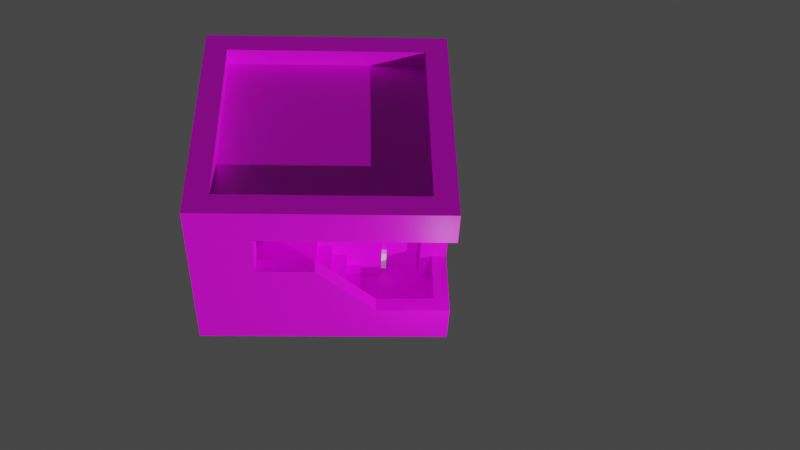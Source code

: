 # Source: buildingMiddle.blend  (saved by Blender 2.82.7; exported with 4.5.12 LTS)
import bpy
from mathutils import Matrix  # noqa: F401  (used for matrix-valued properties, if any)

bpy.ops.wm.read_factory_settings(use_empty=True)
scene = bpy.context.scene
scene.name = 'Scene'

# ---- collections
col_collection = bpy.data.collections.new('Collection'); scene.collection.children.link(col_collection)

# ---- images (referenced by path relative to the original .blend; pixels are not part of the script)
import os
ASSET_DIR = os.environ.get("B2B_ASSET_DIR", "")  # directory of the original .blend (textures are referenced by path, not embedded)
HERE = os.path.dirname(os.path.abspath(__file__))  # packed textures are extracted next to this script under _unpacked/

def load_image(name, relpath, width, height, colorspace="sRGB"):
    """Load a texture the original file referenced (path relative to the .blend, or extracted next to this script)."""
    p = next((c for c in (os.path.join(HERE, relpath), os.path.join(ASSET_DIR, relpath)) if relpath and os.path.exists(c)), "")
    if p:
        img = bpy.data.images.load(p, check_existing=True)
        img.name = name
    else:  # same state as the original file: an image datablock whose file is absent (Cycles renders it pink)
        img = bpy.data.images.new(name, width, height)
        img.source = "FILE"
        img.filepath = "//" + (relpath or name)
    img.colorspace_settings.name = colorspace
    return img
img_buildingblock02_v001_png = load_image('BuildingBlock02_v001.png', 'BuildingBlock02_v001.png', 1024, 1024, 'sRGB')

# ---- materials (node trees are filled in below, after node groups)
mat_material = bpy.data.materials.new('Material')
mat_material.alpha_threshold = 0.0
mat_material.use_transparent_shadow = False
mat_material.line_color = (0.0, 0.0, 0.0, 1.0)
mat_default_obj_001 = bpy.data.materials.new('Default OBJ.001')
mat_default_obj_001.use_transparent_shadow = False

# ---- material node trees
mat_material.use_nodes = True; mat_material.node_tree.nodes.clear()
_N = mat_material.node_tree.nodes; _L = mat_material.node_tree.links
n0 = _N.new('ShaderNodeOutputMaterial'); n0.name = 'Material Output'; n0.location = (300, 300)
n1 = _N.new('ShaderNodeBsdfPrincipled'); n1.name = 'Principled BSDF'; n1.location = (10, 300)
n1.distribution = 'GGX'
n1.subsurface_method = 'BURLEY'
n1.inputs[2].default_value = 0.4
n1.inputs[3].default_value = 1.45
n1.inputs[27].default_value = (0.0, 0.0, 0.0, 1.0)
n1.inputs[28].default_value = 1.0
_L.new(n1.outputs[0], n0.inputs[0])
n0.is_active_output = True
mat_default_obj_001.use_nodes = True; mat_default_obj_001.node_tree.nodes.clear()
_N = mat_default_obj_001.node_tree.nodes; _L = mat_default_obj_001.node_tree.links
n0 = _N.new('ShaderNodeOutputMaterial'); n0.name = 'Material Output'; n0.location = (300, 300)
n1 = _N.new('ShaderNodeBsdfPrincipled'); n1.name = 'Principled BSDF'; n1.location = (10, 300)
n1.distribution = 'GGX'
n1.subsurface_method = 'BURLEY'
n1.inputs[3].default_value = 1.45
n1.inputs[27].default_value = (0.0, 0.0, 0.0, 1.0)
n1.inputs[28].default_value = 1.0
n2 = _N.new('ShaderNodeTexImage'); n2.name = 'Image Texture'; n2.location = (-280, 280)
n2.image = img_buildingblock02_v001_png
_L.new(n1.outputs[0], n0.inputs[0])
_L.new(n2.outputs[0], n1.inputs[0])
n0.is_active_output = True

# ---- world
world_world = bpy.data.worlds.new('World'); scene.world = world_world
world_world.use_nodes = True; world_world.node_tree.nodes.clear()
_N = world_world.node_tree.nodes; _L = world_world.node_tree.links
n0 = _N.new('ShaderNodeOutputWorld'); n0.name = 'World Output'; n0.location = (300, 300)
n1 = _N.new('ShaderNodeBackground'); n1.name = 'Background'; n1.location = (10, 300)
n1.inputs[0].default_value = (0.05088, 0.05088, 0.05088, 1.0)
_L.new(n1.outputs[0], n0.inputs[0])
n0.is_active_output = True
world_world.color = (0.05088, 0.05088, 0.05088)
world_world.use_sun_shadow = False
world_world.sun_shadow_jitter_overblur = 0.0

# ---- cameras
cam_camera = bpy.data.cameras.new('Camera')

# ---- lights
light_sun = bpy.data.lights.new('Sun', 'SUN')
light_sun.transmission_factor = 0.0
light_sun.energy = 2.1
light_sun.shadow_soft_size = 0.125
light_point_001 = bpy.data.lights.new('Point.001', 'POINT')
light_point_001.transmission_factor = 0.0
light_point_001.energy = 76.07
light_point_001.shadow_soft_size = 0.25
light_point_001.shadow_maximum_resolution = 0.006
light_point_001.use_absolute_resolution = True

# ---- meshes
me_cube = bpy.data.meshes.new('Cube')
me_cube.from_pydata([(1.0, 1.0, 1.0), (1.0, 1.0, -1.0), (1.0, -1.0, 1.0), (1.0, -1.0, -1.0), (-1.0, 1.0, 1.0), (-1.0, 1.0, -1.0), (-1.0, -1.0, 1.0), (-1.0, -1.0, -1.0)], [], [(0, 4, 6, 2), (3, 2, 6, 7), (7, 6, 4, 5), (5, 1, 3, 7), (1, 0, 2, 3), (5, 4, 0, 1)])
_uv = me_cube.uv_layers.new(name='UVMap')
_uv.uv.foreach_set('vector', [0.625, 0.5, 0.875, 0.5, 0.875, 0.75, 0.625, 0.75, 0.375, 0.75, 0.625, 0.75, 0.625, 1.0, 0.375, 1.0, 0.375, 0.0, 0.625, 0.0, 0.625, 0.25, 0.375, 0.25, 0.125, 0.5, 0.375, 0.5, 0.375, 0.75, 0.125, 0.75, 0.375, 0.5, 0.625, 0.5, 0.625, 0.75, 0.375, 0.75, 0.375, 0.25, 0.625, 0.25, 0.625, 0.5, 0.375, 0.5])
me_cube.materials.append(mat_material)
me_cube.use_remesh_preserve_volume = False
me_cube.use_remesh_preserve_attributes = False
me_cube.use_mirror_vertex_groups = False
me_cube.update()
me_buildingblock02 = bpy.data.meshes.new('BuildingBlock02')
me_buildingblock02.from_pydata([(-0.4358, 1.722, 2.269), (-0.4382, 1.417, 1.142), (-0.4349, 1.722, 1.142), (-0.4399, 1.418, 2.268), (-1.58, 1.715, 2.249), (-0.4358, 1.722, 2.269), (-0.4349, 1.722, 1.142), (-1.583, 1.719, 2.031), (-1.584, 1.717, 1.304), (-1.582, 1.719, 1.148), (-1.792, 1.717, 1.304), (-1.791, 1.719, 2.031), (-0.1291, 1.138, 1.142), (0.1617, 1.127, 2.269), (0.1667, 1.136, 1.142), (-0.1345, 1.13, 2.267), (0.459, 0.5359, 2.269), (1.938, 0.5307, 2.267), (1.703, 0.5281, 1.142), (1.945, 0.5199, 1.15), (0.8913, 0.5302, 1.142), (0.4589, 0.5327, 1.143), (1.703, 0.5281, 0.8795), (0.8913, 0.5302, 0.8799), (0.4556, 0.8142, 2.27), (0.459, 0.5359, 2.269), (0.4549, 0.8144, 1.142), (0.4589, 0.5327, 1.143), (-0.1345, 1.13, 2.267), (-0.1291, 1.138, 1.142), (-0.1311, 1.423, 1.142), (-0.1329, 1.422, 2.269), (0.1617, 1.127, 2.269), (0.1625, 0.8212, 1.143), (0.1667, 1.136, 1.142), (0.1587, 0.8166, 2.268), (0.1625, 0.8212, 1.143), (0.1587, 0.8166, 2.268), (0.4556, 0.8142, 2.27), (0.4549, 0.8144, 1.142), (-0.4382, 1.417, 1.142), (-0.4399, 1.418, 2.268), (-0.1329, 1.422, 2.269), (-0.1311, 1.423, 1.142), (1.943, 1.129, 1.149), (1.945, 0.5199, 1.15), (1.944, 1.116, 2.265), (1.938, 0.5307, 2.267), (-0.4427, 2.313, 2.267), (-0.4358, 1.722, 2.269), (-1.584, 2.299, 2.271), (-1.58, 1.715, 2.249), (-0.1329, 1.422, 2.269), (0.1617, 1.127, 2.269), (0.4556, 0.8142, 2.27), (-0.1345, 1.13, 2.267), (0.7584, 1.11, 2.267), (0.459, 0.5359, 2.269), (1.938, 0.5307, 2.267), (1.944, 1.116, 2.265), (-0.4399, 1.418, 2.268), (0.1587, 0.8166, 2.268), (-1.579, 3.201, 1.148), (1.065, 1.995, 1.143), (2.249, 3.2, 1.142), (-0.4349, 1.722, 1.142), (-0.1311, 1.423, 1.142), (-0.4345, 1.417, 1.145), (1.521, 1.995, 1.143), (1.698, 1.738, 1.143), (1.943, 1.129, 1.149), (1.703, 0.5281, 1.142), (1.945, 0.5199, 1.15), (-1.582, 1.719, 1.148), (0.1667, 1.136, 1.142), (-0.1291, 1.138, 1.142), (0.8925, 1.738, 1.142), (0.4549, 0.8144, 1.142), (0.8913, 0.5302, 1.142), (0.4589, 0.5327, 1.143), (0.1625, 0.8212, 1.143), (-1.584, 2.299, 2.271), (-1.583, 1.719, 2.031), (-1.586, 2.848, 2.03), (-1.58, 1.715, 2.249), (-1.582, 3.199, 2.567), (-1.586, 3.047, 1.853), (-1.579, 3.201, 1.148), (-1.585, 2.303, 2.569), (-1.584, 1.717, 1.304), (-1.582, 1.719, 1.148), (-1.587, 2.848, 1.305), (-1.579, 3.201, 1.148), (-1.587, 3.047, 1.47), (-1.586, 3.047, 1.853), (1.943, 1.129, 1.149), (2.249, 1.1, 1.12), (2.249, 3.2, 1.142), (-2.835, 3.96, 2.57), (-2.831, 0.2167, 2.572), (-1.582, 3.199, 2.567), (2.249, 3.203, 2.57), (2.249, 3.96, 2.57), (-1.585, 2.303, 2.569), (-0.4425, 2.313, 2.57), (0.7608, 1.117, 2.569), (2.249, 1.117, 2.57), (2.249, 0.2167, 2.57), (2.249, 1.1, 1.12), (2.249, 2.685, -1.353), (2.249, 3.96, -2.514), (2.249, 2.408, -1.202), (2.249, 3.205, 1.127), (2.249, 3.96, 2.57), (2.249, 3.203, 2.57), (2.249, 2.694, -1.728), (2.249, 2.422, -1.862), (2.249, 0.2167, -2.512), (2.249, 1.59, -1.862), (2.249, 1.59, -1.201), (2.249, 0.2167, 2.57), (2.249, 1.117, 2.57), (-2.835, 1.589, 1.95), (-2.831, 0.2167, 2.572), (-2.835, 3.96, 2.57), (-2.835, 1.589, 1.292), (-2.835, 0.2167, -2.511), (-2.835, 1.59, -1.202), (-2.832, 2.453, 1.29), (-2.834, 1.59, -1.861), (-2.832, 2.436, -1.865), (-2.833, 3.952, -2.505), (-2.834, 3.193, 0.153), (-2.833, 2.664, 1.441), (-2.833, 2.443, -1.194), (-2.833, 2.664, -1.708), (-2.834, 2.444, 1.954), (-2.834, 2.664, 1.807), (-2.833, 2.664, -1.344), (1.421, 2.682, -2.513), (1.105, 2.682, -2.513), (2.249, 3.96, -2.514), (-0.3587, 3.151, -2.513), (1.607, 2.483, -2.513), (1.607, 1.595, -2.513), (2.249, 0.2167, -2.512), (0.9489, 1.595, -2.513), (0.9389, 2.482, -2.513), (-2.835, 0.2167, -2.511), (-1.115, 1.105, -2.513), (-1.118, 1.712, -2.513), (-2.649, 1.112, -2.513), (-2.651, 1.712, -2.513), (-2.833, 3.952, -2.505), (-1.503, 2.765, -2.513), (-1.884, 2.874, -2.513), (-2.482, 1.71, -2.513), (-2.482, 2.482, -2.513), (-2.279, 2.765, -2.513), (-1.285, 2.482, -2.513), (-1.285, 1.714, -2.513), (-1.12, 1.711, -2.831), (-1.119, 1.114, -2.831), (-2.649, 1.114, -2.831), (-2.649, 1.711, -2.831), (-1.115, 1.105, -2.513), (-2.649, 1.112, -2.513), (-2.649, 1.114, -2.831), (-1.119, 1.114, -2.831), (-2.649, 1.711, -2.831), (-2.649, 1.114, -2.831), (-2.649, 1.112, -2.513), (-2.651, 1.712, -2.513), (-2.482, 1.71, -2.647), (-1.287, 1.234, -2.632), (-1.285, 1.71, -2.647), (-2.48, 1.223, -2.648), (-1.12, 1.711, -2.831), (-1.285, 1.714, -2.513), (-1.118, 1.712, -2.513), (-2.482, 1.71, -2.647), (-1.285, 1.71, -2.647), (-2.649, 1.711, -2.831), (-2.651, 1.712, -2.513), (-2.482, 1.71, -2.513), (-1.118, 1.712, -2.513), (-1.119, 1.114, -2.831), (-1.12, 1.711, -2.831), (-1.115, 1.105, -2.513), (-1.285, 1.71, -2.647), (-1.285, 1.714, -2.513), (-1.12, 1.711, -2.831), (-1.287, 1.234, -2.513), (-1.285, 1.714, -2.513), (-1.285, 1.71, -2.647), (-1.287, 1.234, -2.632), (-2.482, 1.71, -2.513), (-2.48, 1.223, -2.513), (-2.48, 1.223, -2.648), (-2.482, 1.71, -2.647), (-2.48, 1.223, -2.513), (-1.287, 1.234, -2.513), (-1.287, 1.234, -2.632), (-2.48, 1.223, -2.648), (-2.28, 1.221, -1.919), (-2.48, 1.223, -1.92), (-1.477, 1.232, -1.92), (-1.287, 1.234, -1.92), (-2.28, 1.221, -1.713), (-1.477, 1.232, -1.715), (1.774, 3.959, 2.094), (-2.359, 3.959, 2.094), (-2.835, 3.96, 2.57), (2.249, 3.96, 2.57), (1.774, 3.959, -2.038), (2.249, 3.96, -2.514), (-2.833, 3.952, -2.505), (-2.358, 3.953, -2.031), (2.249, 3.96, -2.514), (1.774, 3.959, -2.038), (1.774, 3.581, 2.094), (-2.359, 3.581, 2.094), (-2.359, 3.959, 2.094), (1.774, 3.959, 2.094), (1.774, 3.581, -2.038), (1.774, 3.581, 2.094), (1.774, 3.959, 2.094), (1.774, 3.959, -2.038), (-2.359, 3.581, 2.094), (-2.358, 3.578, -2.035), (-2.358, 3.953, -2.031), (-2.359, 3.959, 2.094), (-2.358, 3.578, -2.035), (1.774, 3.581, -2.038), (1.774, 3.959, -2.038), (-2.358, 3.953, -2.031), (-2.22, 0.2167, 1.961), (1.638, 0.2167, 1.959), (2.249, 0.2167, 2.57), (-2.831, 0.2167, 2.572), (2.249, 0.2167, -2.512), (1.638, 0.2167, -1.9), (-2.223, 0.2167, -1.9), (-2.835, 0.2167, -2.511), (-2.22, -0.1367, 1.961), (1.638, -0.1376, 1.959), (1.638, 0.2167, 1.959), (-2.22, 0.2167, 1.961), (1.638, -0.1376, 1.959), (1.638, -0.1374, -1.9), (1.638, 0.2167, -1.9), (1.638, 0.2167, 1.959), (-2.223, -0.1376, -1.9), (-2.22, -0.1367, 1.961), (-2.22, 0.2167, 1.961), (-2.223, 0.2167, -1.9), (1.638, -0.1374, -1.9), (-2.223, -0.1376, -1.9), (-2.223, 0.2167, -1.9), (1.638, 0.2167, -1.9), (-2.223, -0.1376, -1.9), (1.638, -0.1376, 1.959), (-2.22, -0.1367, 1.961), (1.638, -0.1374, -1.9), (2.051, 2.422, -1.862), (2.051, 1.59, -1.862), (2.249, 1.59, -1.862), (2.249, 2.422, -1.862), (2.051, 2.408, -1.202), (2.051, 2.685, -1.353), (2.249, 2.685, -1.353), (2.249, 2.408, -1.202), (2.051, 2.685, -1.353), (2.051, 2.694, -1.728), (2.249, 2.694, -1.728), (2.249, 2.685, -1.353), (2.051, 2.694, -1.728), (2.051, 2.422, -1.862), (2.249, 2.422, -1.862), (2.249, 2.694, -1.728), (2.051, 1.59, -1.201), (2.051, 2.408, -1.202), (2.249, 2.408, -1.202), (2.249, 1.59, -1.201), (2.051, 1.59, -1.862), (2.051, 1.59, -1.201), (2.249, 1.59, -1.201), (2.249, 1.59, -1.862), (2.051, 2.408, -1.202), (2.051, 1.59, -1.201), (2.051, 1.59, -1.862), (2.051, 2.422, -1.862), (2.051, 2.694, -1.728), (2.051, 2.685, -1.353), (1.421, 2.682, -2.304), (1.105, 2.682, -2.304), (1.105, 2.682, -2.513), (1.421, 2.682, -2.513), (1.607, 1.595, -2.304), (1.607, 2.483, -2.304), (1.607, 2.483, -2.513), (1.607, 1.595, -2.513), (0.9389, 2.482, -2.304), (0.9489, 1.595, -2.304), (0.9489, 1.595, -2.513), (0.9389, 2.482, -2.513), (1.105, 2.682, -2.304), (0.9389, 2.482, -2.304), (0.9389, 2.482, -2.513), (1.105, 2.682, -2.513), (1.607, 2.483, -2.304), (1.421, 2.682, -2.304), (1.421, 2.682, -2.513), (1.607, 2.483, -2.513), (0.9489, 1.595, -2.304), (1.607, 1.595, -2.304), (1.607, 1.595, -2.513), (0.9489, 1.595, -2.513), (0.9489, 1.595, -2.304), (0.9389, 2.482, -2.304), (1.607, 2.483, -2.304), (1.607, 1.595, -2.304), (1.105, 2.682, -2.304), (1.421, 2.682, -2.304), (-1.579, 3.201, 1.148), (2.249, 3.205, 1.127), (2.249, 3.203, 2.57), (-1.582, 3.199, 2.567), (1.943, 1.129, 1.149), (1.944, 1.116, 2.265), (2.249, 1.117, 2.57), (2.249, 1.1, 1.12), (1.944, 1.116, 2.265), (0.7584, 1.11, 2.267), (0.7608, 1.117, 2.569), (2.249, 1.117, 2.57), (-0.4427, 2.313, 2.267), (-1.584, 2.299, 2.271), (-1.585, 2.303, 2.569), (-0.4425, 2.313, 2.57), (0.7584, 1.11, 2.267), (-0.4427, 2.313, 2.267), (-0.4425, 2.313, 2.57), (0.7608, 1.117, 2.569), (-2.482, 2.482, -1.92), (-2.482, 1.71, -1.92), (-2.482, 1.71, -2.513), (-2.482, 2.482, -2.513), (-2.48, 1.223, -2.513), (-2.48, 1.223, -1.92), (-1.884, 2.874, -1.92), (-2.279, 2.765, -1.92), (-2.279, 2.765, -2.513), (-1.884, 2.874, -2.513), (-2.279, 2.765, -1.92), (-2.482, 2.482, -1.92), (-2.482, 2.482, -2.513), (-2.279, 2.765, -2.513), (-1.503, 2.765, -1.92), (-1.884, 2.874, -1.92), (-1.884, 2.874, -2.513), (-1.503, 2.765, -2.513), (-1.285, 1.714, -1.92), (-1.285, 2.482, -1.92), (-1.285, 2.482, -2.513), (-1.285, 1.714, -2.513), (-1.287, 1.234, -1.92), (-1.287, 1.234, -2.513), (-1.285, 2.482, -1.92), (-1.503, 2.765, -1.92), (-1.503, 2.765, -2.513), (-1.285, 2.482, -2.513), (-2.625, 1.589, 1.292), (-2.622, 2.453, 1.29), (-2.832, 2.453, 1.29), (-2.835, 1.589, 1.292), (-2.624, 1.59, -1.861), (-2.622, 2.436, -1.865), (-2.832, 2.436, -1.865), (-2.834, 1.59, -1.861), (-2.623, 2.664, 1.441), (-2.624, 2.664, 1.807), (-2.834, 2.664, 1.807), (-2.833, 2.664, 1.441), (-2.624, 2.444, 1.954), (-2.625, 1.589, 1.95), (-2.835, 1.589, 1.95), (-2.834, 2.444, 1.954), (-2.623, 2.443, -1.194), (-2.625, 1.59, -1.202), (-2.835, 1.59, -1.202), (-2.833, 2.443, -1.194), (-2.623, 2.664, -1.344), (-2.623, 2.443, -1.194), (-2.833, 2.443, -1.194), (-2.833, 2.664, -1.344), (-2.622, 2.453, 1.29), (-2.623, 2.664, 1.441), (-2.833, 2.664, 1.441), (-2.832, 2.453, 1.29), (-2.622, 2.436, -1.865), (-2.623, 2.664, -1.708), (-2.833, 2.664, -1.708), (-2.832, 2.436, -1.865), (-2.624, 2.664, 1.807), (-2.624, 2.444, 1.954), (-2.834, 2.444, 1.954), (-2.834, 2.664, 1.807), (-2.623, 2.664, -1.708), (-2.623, 2.664, -1.344), (-2.833, 2.664, -1.344), (-2.833, 2.664, -1.708), (-2.625, 1.59, -1.202), (-2.624, 1.59, -1.861), (-2.834, 1.59, -1.861), (-2.835, 1.59, -1.202), (-2.625, 1.589, 1.95), (-2.625, 1.589, 1.292), (-2.835, 1.589, 1.292), (-2.835, 1.589, 1.95), (-2.625, 1.59, -1.202), (-2.623, 2.443, -1.194), (-2.622, 2.436, -1.865), (-2.624, 1.59, -1.861), (-2.623, 2.664, -1.344), (-2.623, 2.664, -1.708), (-2.625, 1.589, 1.95), (-2.624, 2.444, 1.954), (-2.622, 2.453, 1.29), (-2.625, 1.589, 1.292), (-2.624, 2.664, 1.807), (-2.623, 2.664, 1.441), (-2.293, 2.345, -1.92), (-2.293, 1.708, -1.92), (-2.482, 1.71, -1.92), (-2.482, 2.482, -1.92), (-2.154, 2.538, -1.92), (-2.279, 2.765, -1.92), (-1.884, 2.613, -1.92), (-1.884, 2.874, -1.92), (-1.623, 2.538, -1.92), (-1.503, 2.765, -1.92), (-1.474, 2.345, -1.92), (-1.285, 2.482, -1.92), (-1.474, 1.711, -1.92), (-1.285, 1.714, -1.92), (-1.477, 1.232, -1.92), (-1.287, 1.234, -1.92), (-2.48, 1.223, -1.92), (-2.28, 1.221, -1.919), (-2.293, 2.345, -1.715), (-2.293, 1.708, -1.715), (-2.293, 1.708, -1.92), (-2.293, 2.345, -1.92), (-2.28, 1.221, -1.919), (-2.28, 1.221, -1.713), (-1.884, 2.613, -1.715), (-2.154, 2.538, -1.715), (-2.154, 2.538, -1.92), (-1.884, 2.613, -1.92), (-2.154, 2.538, -1.715), (-2.293, 2.345, -1.715), (-2.293, 2.345, -1.92), (-2.154, 2.538, -1.92), (-1.623, 2.538, -1.715), (-1.884, 2.613, -1.715), (-1.884, 2.613, -1.92), (-1.623, 2.538, -1.92), (-1.474, 1.711, -1.715), (-1.474, 2.345, -1.715), (-1.474, 2.345, -1.92), (-1.474, 1.711, -1.92), (-1.477, 1.232, -1.715), (-1.477, 1.232, -1.92), (-1.474, 2.345, -1.715), (-1.623, 2.538, -1.715), (-1.623, 2.538, -1.92), (-1.474, 2.345, -1.92), (-2.28, 1.221, -1.713), (-2.293, 1.708, -1.715), (-1.474, 1.711, -1.715), (-1.477, 1.232, -1.715), (-1.474, 2.345, -1.715), (-2.293, 2.345, -1.715), (-2.154, 2.538, -1.715), (-1.623, 2.538, -1.715), (-1.884, 2.613, -1.715), (1.065, 1.995, 0.8804), (1.521, 1.995, 0.8807), (1.521, 1.995, 1.143), (1.065, 1.995, 1.143), (1.698, 1.738, 0.8808), (1.703, 0.5281, 0.8795), (1.703, 0.5281, 1.142), (1.698, 1.738, 1.143), (1.521, 1.995, 0.8807), (1.698, 1.738, 0.8808), (1.698, 1.738, 1.143), (1.521, 1.995, 1.143), (0.8913, 0.5302, 0.8799), (0.8925, 1.738, 0.88), (0.8925, 1.738, 1.142), (0.8913, 0.5302, 1.142), (0.8925, 1.738, 0.88), (1.065, 1.995, 0.8804), (1.065, 1.995, 1.143), (0.8925, 1.738, 1.142), (0.8925, 1.738, 0.88), (0.8913, 0.5302, 0.8799), (1.703, 0.5281, 0.8795), (1.698, 1.738, 0.8808), (1.065, 1.995, 0.8804), (1.521, 1.995, 0.8807), (-1.791, 1.719, 2.031), (-1.794, 2.848, 2.03), (-1.586, 2.848, 2.03), (-1.583, 1.719, 2.031), (-1.794, 2.848, 2.03), (-1.794, 3.047, 1.853), (-1.586, 3.047, 1.853), (-1.586, 2.848, 2.03), (-1.794, 3.047, 1.853), (-1.795, 3.047, 1.47), (-1.587, 3.047, 1.47), (-1.586, 3.047, 1.853), (-1.795, 2.848, 1.305), (-1.792, 1.717, 1.304), (-1.584, 1.717, 1.304), (-1.587, 2.848, 1.305), (-1.795, 3.047, 1.47), (-1.795, 2.848, 1.305), (-1.587, 2.848, 1.305), (-1.587, 3.047, 1.47), (-1.792, 1.717, 1.304), (-1.795, 2.848, 1.305), (-1.794, 2.848, 2.03), (-1.791, 1.719, 2.031), (-1.794, 3.047, 1.853), (-1.795, 3.047, 1.47), (1.774, 3.581, 2.094), (1.774, 3.581, -2.038), (-2.358, 3.578, -2.035), (-2.359, 3.581, 2.094)], [], [(0, 1, 2), (3, 1, 0), (4, 5, 6), (4, 6, 7), (7, 6, 8), (8, 6, 9), (8, 10, 7), (10, 11, 7), (12, 13, 14), (12, 15, 13), (16, 17, 18), (18, 17, 19), (16, 18, 20), (16, 20, 21), (18, 22, 20), (22, 23, 20), (24, 25, 26), (26, 25, 27), (28, 29, 30), (31, 28, 30), (32, 33, 34), (35, 33, 32), (36, 37, 38), (36, 38, 39), (40, 41, 42), (40, 42, 43), (44, 45, 46), (45, 47, 46), (48, 49, 50), (50, 49, 51), (48, 52, 49), (53, 52, 48), (48, 54, 53), (53, 55, 52), (48, 56, 54), (56, 57, 54), (58, 57, 56), (58, 56, 59), (52, 60, 49), (54, 61, 53), (62, 63, 64), (65, 63, 62), (66, 63, 65), (67, 66, 65), (63, 68, 64), (68, 69, 64), (69, 70, 64), (71, 70, 69), (71, 72, 70), (73, 65, 62), (66, 74, 63), (75, 74, 66), (63, 74, 76), (74, 77, 76), (77, 78, 76), (77, 79, 78), (80, 77, 74), (81, 82, 83), (81, 84, 82), (85, 81, 83), (85, 83, 86), (85, 86, 87), (88, 81, 85), (89, 90, 87), (91, 89, 92), (93, 91, 92), (87, 94, 93), (95, 96, 97), (98, 99, 100), (98, 100, 101), (98, 101, 102), (100, 99, 103), (103, 99, 104), (105, 104, 99), (105, 99, 106), (99, 107, 106), (108, 109, 110), (111, 109, 108), (112, 108, 110), (113, 112, 110), (114, 112, 113), (109, 115, 110), (115, 116, 110), (110, 116, 117), (116, 118, 117), (108, 117, 119), (118, 119, 117), (108, 119, 111), (120, 117, 108), (121, 120, 108), (122, 123, 124), (125, 123, 122), (126, 123, 125), (126, 125, 127), (127, 125, 128), (126, 127, 129), (130, 126, 129), (126, 130, 131), (131, 132, 124), (132, 133, 124), (132, 128, 133), (127, 128, 134), (132, 134, 128), (131, 130, 135), (136, 122, 124), (124, 133, 137), (137, 136, 124), (138, 131, 135), (132, 138, 134), (138, 132, 131), (139, 140, 141), (141, 140, 142), (139, 141, 143), (143, 141, 144), (141, 145, 144), (144, 145, 146), (142, 147, 146), (142, 140, 147), (145, 148, 146), (149, 146, 148), (146, 149, 150), (150, 142, 146), (149, 148, 151), (151, 148, 152), (152, 148, 153), (141, 142, 153), (142, 154, 153), (154, 155, 153), (156, 152, 153), (157, 156, 153), (155, 158, 153), (158, 157, 153), (159, 150, 160), (142, 159, 154), (150, 159, 142), (161, 162, 163), (161, 163, 164), (165, 166, 167), (165, 167, 168), (169, 170, 171), (169, 171, 172), (173, 174, 175), (176, 174, 173), (177, 178, 179), (180, 181, 177), (182, 180, 177), (183, 180, 182), (183, 184, 180), (185, 186, 187), (188, 186, 185), (189, 190, 191), (192, 193, 194), (195, 192, 194), (196, 197, 198), (199, 196, 198), (200, 201, 202), (203, 200, 202), (200, 204, 201), (200, 205, 204), (204, 206, 201), (206, 207, 201), (204, 208, 206), (208, 209, 206), (210, 211, 212), (213, 210, 212), (214, 210, 213), (215, 214, 213), (212, 211, 216), (211, 217, 216), (216, 217, 218), (217, 219, 218), (220, 221, 222), (223, 220, 222), (224, 225, 226), (227, 224, 226), (228, 229, 230), (231, 228, 230), (232, 233, 234), (235, 232, 234), (236, 237, 238), (239, 236, 238), (238, 237, 240), (237, 241, 240), (242, 236, 239), (243, 242, 239), (241, 242, 243), (240, 241, 243), (244, 245, 246), (247, 244, 246), (248, 249, 250), (251, 248, 250), (252, 253, 254), (255, 252, 254), (256, 257, 258), (259, 256, 258), (260, 261, 262), (263, 261, 260), (264, 265, 266), (267, 264, 266), (268, 269, 270), (271, 268, 270), (272, 273, 274), (275, 272, 274), (276, 277, 278), (279, 276, 278), (280, 281, 282), (283, 280, 282), (284, 285, 286), (287, 284, 286), (288, 289, 290), (291, 288, 290), (288, 291, 292), (293, 288, 292), (294, 295, 296), (297, 294, 296), (298, 299, 300), (301, 298, 300), (302, 303, 304), (305, 302, 304), (306, 307, 308), (309, 306, 308), (310, 311, 312), (313, 310, 312), (314, 315, 316), (317, 314, 316), (318, 319, 320), (321, 318, 320), (320, 319, 322), (323, 320, 322), (324, 325, 326), (327, 324, 326), (328, 329, 330), (331, 328, 330), (332, 333, 334), (335, 332, 334), (336, 337, 338), (339, 336, 338), (340, 341, 342), (343, 340, 342), (344, 345, 346), (347, 344, 346), (346, 345, 348), (345, 349, 348), (350, 351, 352), (353, 350, 352), (354, 355, 356), (357, 354, 356), (358, 359, 360), (361, 358, 360), (362, 363, 364), (365, 362, 364), (366, 362, 365), (367, 366, 365), (368, 369, 370), (371, 368, 370), (372, 373, 374), (375, 372, 374), (376, 377, 378), (379, 376, 378), (380, 381, 382), (383, 380, 382), (384, 385, 386), (387, 384, 386), (388, 389, 390), (391, 388, 390), (392, 393, 394), (395, 392, 394), (396, 397, 398), (399, 396, 398), (400, 401, 402), (403, 400, 402), (404, 405, 406), (407, 404, 406), (408, 409, 410), (411, 408, 410), (412, 413, 414), (415, 412, 414), (416, 417, 418), (419, 416, 418), (420, 421, 422), (423, 420, 422), (422, 421, 424), (425, 422, 424), (426, 427, 428), (429, 426, 428), (428, 427, 430), (431, 428, 430), (432, 433, 434), (435, 432, 434), (436, 432, 435), (437, 436, 435), (438, 436, 437), (439, 438, 437), (440, 438, 439), (441, 440, 439), (442, 440, 441), (443, 442, 441), (444, 442, 443), (445, 444, 443), (446, 444, 445), (447, 446, 445), (434, 433, 448), (433, 449, 448), (450, 451, 452), (453, 450, 452), (452, 451, 454), (451, 455, 454), (456, 457, 458), (459, 456, 458), (460, 461, 462), (463, 460, 462), (464, 465, 466), (467, 464, 466), (468, 469, 470), (471, 468, 470), (472, 468, 471), (473, 472, 471), (474, 475, 476), (477, 474, 476), (478, 479, 480), (481, 478, 480), (482, 480, 479), (483, 482, 479), (483, 484, 482), (484, 485, 482), (484, 486, 485), (487, 488, 489), (490, 487, 489), (491, 492, 493), (494, 491, 493), (495, 496, 497), (498, 495, 497), (499, 500, 501), (502, 499, 501), (503, 504, 505), (506, 503, 505), (507, 508, 509), (510, 507, 509), (511, 507, 510), (512, 511, 510), (513, 514, 515), (516, 513, 515), (517, 518, 519), (520, 517, 519), (521, 522, 523), (524, 521, 523), (525, 526, 527), (528, 525, 527), (529, 530, 531), (532, 529, 531), (533, 534, 535), (536, 533, 535), (535, 534, 537), (534, 538, 537), (539, 540, 541), (539, 541, 542)])
me_buildingblock02.polygons.foreach_set('use_smooth', [True] * 356)
_uv = me_buildingblock02.uv_layers.new(name='UVMap')
_uv.uv.foreach_set('vector', [0.6265, 0.2273, 0.6934, 0.209, 0.6935, 0.2271, 0.6265, 0.2093, 0.6934, 0.209, 0.6265, 0.2273, 0.6278, 0.2953, 0.6265, 0.2273, 0.6935, 0.2271, 0.6278, 0.2953, 0.6935, 0.2271, 0.6408, 0.2954, 0.6408, 0.2954, 0.6935, 0.2271, 0.6839, 0.2954, 0.6839, 0.2954, 0.6935, 0.2271, 0.6932, 0.2953, 0.6839, 0.2954, 0.684, 0.3078, 0.6408, 0.2954, 0.684, 0.3078, 0.6408, 0.3078, 0.6408, 0.2954, 0.6933, 0.1739, 0.6265, 0.1561, 0.6934, 0.1563, 0.6933, 0.1739, 0.6265, 0.1737, 0.6265, 0.1561, 0.6265, 0.1035, 0.6266, 0.01563, 0.6935, 0.02962, 0.6935, 0.02962, 0.6266, 0.01563, 0.693, 0.01522, 0.6265, 0.1035, 0.6935, 0.02962, 0.6934, 0.07783, 0.6265, 0.1035, 0.6934, 0.07783, 0.6934, 0.1035, 0.6935, 0.02962, 0.709, 0.02962, 0.6934, 0.07783, 0.709, 0.02962, 0.709, 0.07783, 0.6934, 0.07783, 0.6264, 0.12, 0.6265, 0.1035, 0.6934, 0.1203, 0.6934, 0.1203, 0.6265, 0.1035, 0.6934, 0.1035, 0.6265, 0.1737, 0.6933, 0.1739, 0.6934, 0.1908, 0.6264, 0.191, 0.6265, 0.1737, 0.6934, 0.1908, 0.6265, 0.1561, 0.6933, 0.1376, 0.6934, 0.1563, 0.6265, 0.1377, 0.6933, 0.1376, 0.6265, 0.1561, 0.6933, 0.1376, 0.6265, 0.1377, 0.6264, 0.12, 0.6933, 0.1376, 0.6264, 0.12, 0.6934, 0.1203, 0.6934, 0.209, 0.6265, 0.2093, 0.6264, 0.191, 0.6934, 0.209, 0.6264, 0.191, 0.6934, 0.1908, 0.8314, 0.814, 0.8309, 0.8532, 0.7595, 0.8142, 0.8309, 0.8532, 0.7591, 0.8518, 0.7595, 0.8142, 0.9115, 0.9703, 0.9114, 0.9322, 0.9849, 0.9701, 0.9849, 0.9701, 0.9114, 0.9322, 0.985, 0.9325, 0.9115, 0.9703, 0.8921, 0.9127, 0.9114, 0.9322, 0.8734, 0.8935, 0.8921, 0.9127, 0.9115, 0.9703, 0.9115, 0.9703, 0.8546, 0.8732, 0.8734, 0.8935, 0.8734, 0.8935, 0.8924, 0.8939, 0.8921, 0.9127, 0.9115, 0.9703, 0.835, 0.8921, 0.8546, 0.8732, 0.835, 0.8921, 0.8546, 0.8553, 0.8546, 0.8732, 0.7594, 0.854, 0.8546, 0.8553, 0.835, 0.8921, 0.7594, 0.854, 0.835, 0.8921, 0.7587, 0.8917, 0.8921, 0.9127, 0.9119, 0.9127, 0.9114, 0.9322, 0.8546, 0.8732, 0.8737, 0.8736, 0.8734, 0.8935, 0.01118, 0.4957, 0.1674, 0.4221, 0.2386, 0.4928, 0.07807, 0.407, 0.1674, 0.4221, 0.01118, 0.4957, 0.0959, 0.389, 0.1674, 0.4221, 0.07807, 0.407, 0.07786, 0.3889, 0.0959, 0.389, 0.07807, 0.407, 0.1674, 0.4221, 0.1945, 0.4218, 0.2386, 0.4928, 0.1945, 0.4218, 0.2048, 0.4064, 0.2386, 0.4928, 0.2048, 0.4064, 0.2189, 0.37, 0.2386, 0.4928, 0.2042, 0.3345, 0.2189, 0.37, 0.2048, 0.4064, 0.2042, 0.3345, 0.2186, 0.3338, 0.2189, 0.37, 0.009888, 0.4076, 0.07807, 0.407, 0.01118, 0.4957, 0.0959, 0.389, 0.1134, 0.3717, 0.1674, 0.4221, 0.0958, 0.3721, 0.1134, 0.3717, 0.0959, 0.389, 0.1674, 0.4221, 0.1134, 0.3717, 0.157, 0.407, 0.1134, 0.3717, 0.1303, 0.3524, 0.157, 0.407, 0.1303, 0.3524, 0.156, 0.3352, 0.157, 0.407, 0.1303, 0.3524, 0.1303, 0.3357, 0.156, 0.3352, 0.1129, 0.353, 0.1303, 0.3524, 0.1134, 0.3717, 0.1578, 0.8689, 0.1717, 0.8342, 0.1724, 0.9013, 0.1578, 0.8689, 0.1588, 0.8341, 0.1717, 0.8342, 0.1407, 0.9225, 0.1578, 0.8689, 0.1724, 0.9013, 0.1407, 0.9225, 0.1724, 0.9013, 0.1831, 0.913, 0.1407, 0.9225, 0.1831, 0.913, 0.225, 0.9218, 0.1401, 0.8693, 0.1578, 0.8689, 0.1407, 0.9225, 0.2149, 0.8337, 0.2242, 0.8337, 0.225, 0.9218, 0.2155, 0.9009, 0.2149, 0.8337, 0.225, 0.9218, 0.2058, 0.9128, 0.2155, 0.9009, 0.225, 0.9218, 0.225, 0.9218, 0.1831, 0.913, 0.2058, 0.9128, 0.2189, 0.37, 0.2371, 0.37, 0.2386, 0.4928, 0.2436, 0.78, 0.2437, 0.5577, 0.318, 0.7347, 0.2436, 0.78, 0.318, 0.7347, 0.5456, 0.7348, 0.2436, 0.78, 0.5456, 0.7348, 0.5456, 0.7798, 0.318, 0.7347, 0.2437, 0.5577, 0.3178, 0.6815, 0.3178, 0.6815, 0.2437, 0.5577, 0.3857, 0.6821, 0.4571, 0.611, 0.3857, 0.6821, 0.2437, 0.5577, 0.4571, 0.611, 0.2437, 0.5577, 0.5455, 0.6109, 0.2437, 0.5577, 0.5454, 0.5574, 0.5455, 0.6109, 0.6392, 0.3807, 0.7862, 0.4746, 0.8553, 0.5502, 0.7773, 0.4582, 0.7862, 0.4746, 0.6392, 0.3807, 0.639, 0.5058, 0.6392, 0.3807, 0.8553, 0.5502, 0.5534, 0.5508, 0.639, 0.5058, 0.8553, 0.5502, 0.5533, 0.5058, 0.639, 0.5058, 0.5534, 0.5508, 0.7862, 0.4746, 0.8085, 0.4751, 0.8553, 0.5502, 0.8085, 0.4751, 0.8165, 0.459, 0.8553, 0.5502, 0.8553, 0.5502, 0.8165, 0.459, 0.8549, 0.3279, 0.8165, 0.459, 0.8164, 0.4095, 0.8549, 0.3279, 0.6392, 0.3807, 0.8549, 0.3279, 0.7771, 0.4096, 0.8164, 0.4095, 0.7771, 0.4096, 0.8549, 0.3279, 0.6392, 0.3807, 0.7771, 0.4096, 0.7773, 0.4582, 0.553, 0.3284, 0.8549, 0.3279, 0.6392, 0.3807, 0.5531, 0.3819, 0.553, 0.3284, 0.6392, 0.3807, 0.9457, 0.6554, 0.9825, 0.5739, 0.9826, 0.7962, 0.9066, 0.6554, 0.9825, 0.5739, 0.9457, 0.6554, 0.6806, 0.5741, 0.9825, 0.5739, 0.9066, 0.6554, 0.6806, 0.5741, 0.9066, 0.6554, 0.7585, 0.6556, 0.7585, 0.6556, 0.9066, 0.6554, 0.9065, 0.7068, 0.6806, 0.5741, 0.7585, 0.6556, 0.7193, 0.6557, 0.7192, 0.706, 0.6806, 0.5741, 0.7193, 0.6557, 0.6806, 0.5741, 0.7192, 0.706, 0.6812, 0.796, 0.6812, 0.796, 0.839, 0.7508, 0.9826, 0.7962, 0.839, 0.7508, 0.9155, 0.7192, 0.9826, 0.7962, 0.839, 0.7508, 0.9065, 0.7068, 0.9155, 0.7192, 0.7585, 0.6556, 0.9065, 0.7068, 0.759, 0.7063, 0.839, 0.7508, 0.759, 0.7063, 0.9065, 0.7068, 0.6812, 0.796, 0.7192, 0.706, 0.7285, 0.7195, 0.9459, 0.7062, 0.9457, 0.6554, 0.9826, 0.7962, 0.9826, 0.7962, 0.9155, 0.7192, 0.9373, 0.7192, 0.9373, 0.7192, 0.9459, 0.7062, 0.9826, 0.7962, 0.7501, 0.7194, 0.6812, 0.796, 0.7285, 0.7195, 0.839, 0.7508, 0.7501, 0.7194, 0.759, 0.7063, 0.7501, 0.7194, 0.839, 0.7508, 0.6812, 0.796, 0.2931, 0.474, 0.3119, 0.474, 0.244, 0.55, 0.244, 0.55, 0.3119, 0.474, 0.3989, 0.5017, 0.2931, 0.474, 0.244, 0.55, 0.2821, 0.4622, 0.2821, 0.4622, 0.244, 0.55, 0.282, 0.4095, 0.244, 0.55, 0.2436, 0.3277, 0.282, 0.4095, 0.282, 0.4095, 0.2436, 0.3277, 0.321, 0.4094, 0.3989, 0.5017, 0.3217, 0.4621, 0.321, 0.4094, 0.3989, 0.5017, 0.3119, 0.474, 0.3217, 0.4621, 0.2436, 0.3277, 0.5456, 0.3271, 0.321, 0.4094, 0.4435, 0.3801, 0.321, 0.4094, 0.5456, 0.3271, 0.321, 0.4094, 0.4435, 0.3801, 0.4438, 0.4161, 0.4438, 0.4161, 0.3989, 0.5017, 0.321, 0.4094, 0.4435, 0.3801, 0.5456, 0.3271, 0.5347, 0.3803, 0.5347, 0.3803, 0.5456, 0.3271, 0.5348, 0.4159, 0.5348, 0.4159, 0.5456, 0.3271, 0.5459, 0.549, 0.244, 0.55, 0.3989, 0.5017, 0.5459, 0.549, 0.3989, 0.5017, 0.4668, 0.4786, 0.5459, 0.549, 0.4668, 0.4786, 0.4894, 0.4851, 0.5459, 0.549, 0.5248, 0.4158, 0.5348, 0.4159, 0.5459, 0.549, 0.5249, 0.4617, 0.5248, 0.4158, 0.5459, 0.549, 0.4894, 0.4851, 0.5129, 0.4785, 0.5459, 0.549, 0.5129, 0.4785, 0.5249, 0.4617, 0.5459, 0.549, 0.4538, 0.4619, 0.4438, 0.4161, 0.4537, 0.4162, 0.3989, 0.5017, 0.4538, 0.4619, 0.4668, 0.4786, 0.4438, 0.4161, 0.4538, 0.4619, 0.3989, 0.5017, 0.02588, 0.5625, 0.02578, 0.527, 0.1166, 0.5269, 0.02588, 0.5625, 0.1166, 0.5269, 0.1167, 0.5623, 0.02549, 0.5081, 0.1166, 0.508, 0.1166, 0.5269, 0.02549, 0.5081, 0.1166, 0.5269, 0.02578, 0.527, 0.1167, 0.5623, 0.1166, 0.5269, 0.1355, 0.5267, 0.1167, 0.5623, 0.1355, 0.5267, 0.1356, 0.5623, 0.02153, 0.6294, 0.09251, 0.6011, 0.09261, 0.6294, 0.02162, 0.6006, 0.09251, 0.6011, 0.02153, 0.6294, 0.02588, 0.5625, 0.03576, 0.5814, 0.0258, 0.5814, 0.1068, 0.5733, 0.03575, 0.5734, 0.02588, 0.5625, 0.1167, 0.5623, 0.1068, 0.5733, 0.02588, 0.5625, 0.1169, 0.5812, 0.1068, 0.5733, 0.1167, 0.5623, 0.1169, 0.5812, 0.1068, 0.5813, 0.1068, 0.5733, 0.006983, 0.5626, 0.02578, 0.527, 0.02588, 0.5625, 0.006877, 0.5266, 0.02578, 0.527, 0.006983, 0.5626, 0.03575, 0.5734, 0.03576, 0.5814, 0.02588, 0.5625, 0.09958, 0.6008, 0.1006, 0.6293, 0.09261, 0.6294, 0.09251, 0.6011, 0.09958, 0.6008, 0.09261, 0.6294, 0.01357, 0.6294, 0.01362, 0.6005, 0.02162, 0.6006, 0.02153, 0.6294, 0.01357, 0.6294, 0.02162, 0.6006, 0.2212, 0.5241, 0.1503, 0.524, 0.1503, 0.517, 0.2212, 0.5161, 0.2212, 0.5241, 0.1503, 0.517, 0.2212, 0.5241, 0.2093, 0.5594, 0.1503, 0.524, 0.2212, 0.5241, 0.2212, 0.5593, 0.2093, 0.5594, 0.2093, 0.5594, 0.1616, 0.5592, 0.1503, 0.524, 0.1616, 0.5592, 0.1503, 0.5592, 0.1503, 0.524, 0.2093, 0.5594, 0.2093, 0.5716, 0.1616, 0.5592, 0.2093, 0.5716, 0.1616, 0.5715, 0.1616, 0.5592, 0.5919, 0.2892, 0.5916, 0.04375, 0.6198, 0.01546, 0.6202, 0.3174, 0.5919, 0.2892, 0.6198, 0.01546, 0.3453, 0.2882, 0.5919, 0.2892, 0.6202, 0.3174, 0.3183, 0.3178, 0.3453, 0.2882, 0.6202, 0.3174, 0.6198, 0.01546, 0.5916, 0.04375, 0.3184, 0.01593, 0.5916, 0.04375, 0.3466, 0.04413, 0.3184, 0.01593, 0.3184, 0.01593, 0.3466, 0.04413, 0.3183, 0.3178, 0.3466, 0.04413, 0.3453, 0.2882, 0.3183, 0.3178, 0.01364, 0.9348, 0.2281, 0.9348, 0.2281, 0.9545, 0.01364, 0.9544, 0.01364, 0.9348, 0.2281, 0.9545, 0.6569, 0.9374, 0.8714, 0.9399, 0.8711, 0.9596, 0.6567, 0.957, 0.6569, 0.9374, 0.8711, 0.9596, 0.2281, 0.9348, 0.4424, 0.9347, 0.4422, 0.9542, 0.2281, 0.9545, 0.2281, 0.9348, 0.4422, 0.9542, 0.4424, 0.9347, 0.6569, 0.9374, 0.6567, 0.957, 0.4422, 0.9542, 0.4424, 0.9347, 0.6567, 0.957, 0.04298, 0.1657, 0.1762, 0.1654, 0.1974, 0.1865, 0.02191, 0.1868, 0.04298, 0.1657, 0.1974, 0.1865, 0.1974, 0.1865, 0.1762, 0.1654, 0.1972, 0.01092, 0.1762, 0.1654, 0.1761, 0.03208, 0.1972, 0.01092, 0.04268, 0.03229, 0.04298, 0.1657, 0.02191, 0.1868, 0.02152, 0.01119, 0.04268, 0.03229, 0.02191, 0.1868, 0.1761, 0.03208, 0.04268, 0.03229, 0.02152, 0.01119, 0.1972, 0.01092, 0.1761, 0.03208, 0.02152, 0.01119, 0.8514, 0.9872, 0.644, 0.987, 0.6441, 0.968, 0.8514, 0.9682, 0.8514, 0.9872, 0.6441, 0.968, 0.644, 0.987, 0.4366, 0.9868, 0.4367, 0.9678, 0.6441, 0.968, 0.644, 0.987, 0.4367, 0.9678, 0.2291, 0.9866, 0.02167, 0.9863, 0.02169, 0.9673, 0.2292, 0.9676, 0.2291, 0.9866, 0.02169, 0.9673, 0.4366, 0.9868, 0.2291, 0.9866, 0.2292, 0.9676, 0.4367, 0.9678, 0.4366, 0.9868, 0.2292, 0.9676, 0.02152, 0.1915, 0.1551, 0.3246, 0.02182, 0.3248, 0.1549, 0.1913, 0.1551, 0.3246, 0.02152, 0.1915, 0.5056, 0.636, 0.4556, 0.636, 0.4557, 0.6241, 0.5056, 0.6242, 0.5056, 0.636, 0.4557, 0.6241, 0.5611, 0.6361, 0.5445, 0.636, 0.5445, 0.6242, 0.5611, 0.6242, 0.5611, 0.6361, 0.5445, 0.6242, 0.5445, 0.636, 0.5219, 0.636, 0.522, 0.6242, 0.5445, 0.6242, 0.5445, 0.636, 0.522, 0.6242, 0.5219, 0.636, 0.5056, 0.636, 0.5056, 0.6242, 0.522, 0.6242, 0.5219, 0.636, 0.5056, 0.6242, 0.6102, 0.6361, 0.5611, 0.6361, 0.5611, 0.6242, 0.6102, 0.6242, 0.6102, 0.6361, 0.5611, 0.6242, 0.6499, 0.6361, 0.6102, 0.6361, 0.6102, 0.6242, 0.6499, 0.6243, 0.6499, 0.6361, 0.6102, 0.6242, 0.1425, 0.7999, 0.1419, 0.7513, 0.1812, 0.751, 0.1817, 0.8004, 0.1425, 0.7999, 0.1812, 0.751, 0.1425, 0.7999, 0.1817, 0.8004, 0.1739, 0.8166, 0.1516, 0.8163, 0.1425, 0.7999, 0.1739, 0.8166, 0.5251, 0.6546, 0.5444, 0.6546, 0.5444, 0.6674, 0.525, 0.6674, 0.5251, 0.6546, 0.5444, 0.6674, 0.4595, 0.6545, 0.5137, 0.6546, 0.5137, 0.6674, 0.4595, 0.6673, 0.4595, 0.6545, 0.5137, 0.6674, 0.5545, 0.6546, 0.6087, 0.6546, 0.6087, 0.6674, 0.5545, 0.6674, 0.5545, 0.6546, 0.6087, 0.6674, 0.5444, 0.6546, 0.5545, 0.6546, 0.5545, 0.6674, 0.5444, 0.6674, 0.5444, 0.6546, 0.5545, 0.6674, 0.5137, 0.6546, 0.5251, 0.6546, 0.525, 0.6674, 0.5137, 0.6674, 0.5137, 0.6546, 0.525, 0.6674, 0.6087, 0.6546, 0.6489, 0.6547, 0.6489, 0.6675, 0.6087, 0.6674, 0.6087, 0.6546, 0.6489, 0.6675, 0.2251, 0.7507, 0.2256, 0.8034, 0.186, 0.8034, 0.1861, 0.7507, 0.2251, 0.7507, 0.186, 0.8034, 0.186, 0.8034, 0.2256, 0.8034, 0.2157, 0.8153, 0.1969, 0.8152, 0.186, 0.8034, 0.2157, 0.8153, 0.8637, 0.5476, 0.8638, 0.3203, 0.9496, 0.3208, 0.948, 0.5483, 0.8637, 0.5476, 0.9496, 0.3208, 0.22, 0.299, 0.2885, 0.2993, 0.3073, 0.3176, 0.2183, 0.3177, 0.22, 0.299, 0.3073, 0.3176, 0.2885, 0.2993, 0.2886, 0.2279, 0.3072, 0.228, 0.3073, 0.3176, 0.2885, 0.2993, 0.3072, 0.228, 0.2891, 0.1412, 0.2893, 0.07264, 0.3076, 0.07255, 0.3077, 0.1412, 0.2891, 0.1412, 0.3076, 0.07255, 0.2886, 0.2279, 0.2891, 0.1412, 0.3077, 0.1412, 0.3072, 0.228, 0.2886, 0.2279, 0.3077, 0.1412, 0.9568, 0.3916, 0.9571, 0.3444, 0.9934, 0.3446, 0.9931, 0.3919, 0.9568, 0.3916, 0.9934, 0.3446, 0.9934, 0.3446, 0.9571, 0.3444, 0.9936, 0.3148, 0.9571, 0.3444, 0.9573, 0.3146, 0.9936, 0.3148, 0.9566, 0.4331, 0.9567, 0.4089, 0.993, 0.4092, 0.9928, 0.4333, 0.9566, 0.4331, 0.993, 0.4092, 0.9567, 0.4089, 0.9568, 0.3916, 0.9931, 0.3919, 0.993, 0.4092, 0.9567, 0.4089, 0.9931, 0.3919, 0.9564, 0.4564, 0.9566, 0.4331, 0.9928, 0.4333, 0.9927, 0.4566, 0.9564, 0.4564, 0.9928, 0.4333, 0.956, 0.5168, 0.9563, 0.4697, 0.9926, 0.47, 0.9923, 0.517, 0.956, 0.5168, 0.9926, 0.47, 0.9558, 0.5461, 0.956, 0.5168, 0.9923, 0.517, 0.9921, 0.5464, 0.9558, 0.5461, 0.9923, 0.517, 0.9563, 0.4697, 0.9564, 0.4564, 0.9927, 0.4566, 0.9926, 0.47, 0.9563, 0.4697, 0.9927, 0.4566, 0.5426, 0.8617, 0.5969, 0.8615, 0.5969, 0.8747, 0.5426, 0.8748, 0.5426, 0.8617, 0.5969, 0.8747, 0.6515, 0.8337, 0.7046, 0.8336, 0.7046, 0.8468, 0.6515, 0.8469, 0.6515, 0.8337, 0.7046, 0.8468, 0.6101, 0.8615, 0.6331, 0.8616, 0.6331, 0.8748, 0.6101, 0.8747, 0.6101, 0.8615, 0.6331, 0.8748, 0.6423, 0.8616, 0.6959, 0.8616, 0.696, 0.8748, 0.6423, 0.8748, 0.6423, 0.8616, 0.696, 0.8748, 0.5565, 0.8337, 0.6101, 0.8338, 0.6101, 0.847, 0.5565, 0.8469, 0.5565, 0.8337, 0.6101, 0.847, 0.5426, 0.8337, 0.5565, 0.8337, 0.5565, 0.8469, 0.5426, 0.8469, 0.5426, 0.8337, 0.5565, 0.8469, 0.5969, 0.8615, 0.6101, 0.8615, 0.6101, 0.8747, 0.5969, 0.8747, 0.5969, 0.8615, 0.6101, 0.8747, 0.7046, 0.8336, 0.7189, 0.8336, 0.7189, 0.8468, 0.7046, 0.8468, 0.7046, 0.8336, 0.7189, 0.8468, 0.6331, 0.8616, 0.6423, 0.8616, 0.6423, 0.8748, 0.6331, 0.8748, 0.6331, 0.8616, 0.6423, 0.8748, 0.5198, 0.8337, 0.5426, 0.8337, 0.5426, 0.8469, 0.5198, 0.8468, 0.5198, 0.8337, 0.5426, 0.8469, 0.6101, 0.8338, 0.6515, 0.8337, 0.6515, 0.8469, 0.6101, 0.847, 0.6101, 0.8338, 0.6515, 0.8469, 0.5013, 0.8617, 0.5426, 0.8617, 0.5426, 0.8748, 0.5013, 0.8748, 0.5013, 0.8617, 0.5426, 0.8748, 0.05195, 0.6782, 0.05245, 0.7289, 0.01265, 0.7286, 0.01279, 0.6783, 0.05195, 0.6782, 0.01265, 0.7286, 0.01265, 0.7286, 0.05245, 0.7289, 0.04357, 0.742, 0.02196, 0.7421, 0.01265, 0.7286, 0.04357, 0.742, 0.04902, 0.7526, 0.0493, 0.8034, 0.009877, 0.804, 0.009918, 0.7527, 0.04902, 0.7526, 0.009877, 0.804, 0.009877, 0.804, 0.0493, 0.8034, 0.04061, 0.8164, 0.01887, 0.8165, 0.009877, 0.804, 0.04061, 0.8164, 0.07611, 0.896, 0.07611, 0.8582, 0.08733, 0.8583, 0.08733, 0.9042, 0.07611, 0.896, 0.08733, 0.8583, 0.06783, 0.9075, 0.07611, 0.896, 0.08733, 0.9042, 0.07523, 0.9209, 0.06783, 0.9075, 0.08733, 0.9042, 0.05178, 0.9119, 0.06783, 0.9075, 0.07523, 0.9209, 0.05177, 0.9274, 0.05178, 0.9119, 0.07523, 0.9209, 0.03631, 0.9075, 0.05178, 0.9119, 0.05177, 0.9274, 0.02916, 0.9209, 0.03631, 0.9075, 0.05177, 0.9274, 0.02747, 0.896, 0.03631, 0.9075, 0.02916, 0.9209, 0.01624, 0.9042, 0.02747, 0.896, 0.02916, 0.9209, 0.02748, 0.8584, 0.02747, 0.896, 0.01624, 0.9042, 0.01625, 0.8585, 0.02748, 0.8584, 0.01624, 0.9042, 0.02761, 0.8299, 0.02748, 0.8584, 0.01625, 0.8585, 0.01633, 0.83, 0.02761, 0.8299, 0.01625, 0.8585, 0.08733, 0.8583, 0.07611, 0.8582, 0.08721, 0.8294, 0.07611, 0.8582, 0.07535, 0.8293, 0.08721, 0.8294, 0.5931, 0.7038, 0.6319, 0.7038, 0.6319, 0.7164, 0.5931, 0.7163, 0.5931, 0.7038, 0.6319, 0.7164, 0.6319, 0.7164, 0.6319, 0.7038, 0.6616, 0.7163, 0.6319, 0.7038, 0.6616, 0.7037, 0.6616, 0.7163, 0.5649, 0.7038, 0.5814, 0.7038, 0.5814, 0.7163, 0.5649, 0.7163, 0.5649, 0.7038, 0.5814, 0.7163, 0.5814, 0.7038, 0.5931, 0.7038, 0.5931, 0.7163, 0.5814, 0.7163, 0.5814, 0.7038, 0.5931, 0.7163, 0.549, 0.7038, 0.5649, 0.7038, 0.5649, 0.7163, 0.549, 0.7163, 0.549, 0.7038, 0.5649, 0.7163, 0.5013, 0.7037, 0.54, 0.7038, 0.54, 0.7163, 0.5013, 0.7163, 0.5013, 0.7037, 0.54, 0.7163, 0.4722, 0.7037, 0.5013, 0.7037, 0.5013, 0.7163, 0.4722, 0.7163, 0.4722, 0.7037, 0.5013, 0.7163, 0.54, 0.7038, 0.549, 0.7038, 0.549, 0.7163, 0.54, 0.7163, 0.54, 0.7038, 0.549, 0.7163, 0.1926, 0.6532, 0.1933, 0.6821, 0.1447, 0.6822, 0.1449, 0.6537, 0.1926, 0.6532, 0.1447, 0.6822, 0.1446, 0.7198, 0.1447, 0.6822, 0.1933, 0.6821, 0.1933, 0.72, 0.1446, 0.7198, 0.1933, 0.6821, 0.1933, 0.72, 0.185, 0.7314, 0.1446, 0.7198, 0.185, 0.7314, 0.1534, 0.7313, 0.1446, 0.7198, 0.185, 0.7314, 0.1689, 0.7358, 0.1534, 0.7313, 0.9671, 0.1357, 0.9671, 0.1075, 0.9834, 0.1075, 0.9833, 0.1357, 0.9671, 0.1357, 0.9834, 0.1075, 0.9672, 0.09653, 0.9671, 0.02168, 0.9833, 0.02168, 0.9834, 0.09653, 0.9672, 0.09653, 0.9833, 0.02168, 0.9671, 0.1075, 0.9672, 0.09653, 0.9834, 0.09653, 0.9834, 0.1075, 0.9671, 0.1075, 0.9834, 0.09653, 0.9671, 0.2211, 0.9671, 0.1464, 0.9833, 0.1464, 0.9833, 0.2211, 0.9671, 0.2211, 0.9833, 0.1464, 0.9671, 0.1464, 0.9671, 0.1357, 0.9833, 0.1357, 0.9833, 0.1464, 0.9671, 0.1464, 0.9833, 0.1357, 0.08102, 0.7234, 0.08072, 0.6516, 0.1289, 0.6514, 0.1289, 0.7232, 0.08102, 0.7234, 0.1289, 0.6514, 0.09131, 0.7386, 0.08102, 0.7234, 0.1289, 0.7232, 0.1184, 0.7385, 0.09131, 0.7386, 0.1289, 0.7232, 0.6581, 0.697, 0.5893, 0.6971, 0.5893, 0.6845, 0.6582, 0.6843, 0.6581, 0.697, 0.5893, 0.6845, 0.5893, 0.6971, 0.5772, 0.6971, 0.5772, 0.6845, 0.5893, 0.6845, 0.5893, 0.6971, 0.5772, 0.6845, 0.5772, 0.6971, 0.5539, 0.6972, 0.5539, 0.6845, 0.5772, 0.6845, 0.5772, 0.6971, 0.5539, 0.6845, 0.5438, 0.6972, 0.4749, 0.6969, 0.4749, 0.6843, 0.5438, 0.6845, 0.5438, 0.6972, 0.4749, 0.6843, 0.5539, 0.6972, 0.5438, 0.6972, 0.5438, 0.6845, 0.5539, 0.6845, 0.5539, 0.6972, 0.5438, 0.6845, 0.1372, 0.7511, 0.1378, 0.8183, 0.09477, 0.8187, 0.09409, 0.7517, 0.1372, 0.7511, 0.09477, 0.8187, 0.09477, 0.8187, 0.1378, 0.8183, 0.1054, 0.8304, 0.1378, 0.8183, 0.1281, 0.8302, 0.1054, 0.8304, 0.9619, 0.2605, 0.7165, 0.2608, 0.7164, 0.01538, 0.9619, 0.2605, 0.7164, 0.01538, 0.9616, 0.01503])
me_buildingblock02.materials.append(mat_default_obj_001)
me_buildingblock02.use_remesh_fix_poles = True
me_buildingblock02.use_remesh_preserve_attributes = False
me_buildingblock02.use_mirror_vertex_groups = False
me_buildingblock02.update()
me_buildingblock02.normals_split_custom_set([tuple(v) for v in zip(*[iter([0.9999, -0.01085, 0.0008193, 0.9999, -0.01126, 0.0009305, 0.9999, -0.01079, 0.0008036, 0.9999, -0.01359, 0.00156, 0.9999, -0.01126, 0.0009305, 0.9999, -0.01085, 0.0008193, -0.005885, 1.0, -0.0003841, -0.005872, 1.0, -0.0003693, -0.005862, 1.0, -0.0003637, -0.005885, 1.0, -0.0003841, -0.005862, 1.0, -0.0003637, 0.01091, 0.9998, 0.01698, 0.01091, 0.9998, 0.01698, -0.005862, 1.0, -0.0003637, -0.002676, 0.9999, 0.01185, -0.002676, 0.9999, 0.01185, -0.005862, 1.0, -0.0003637, -0.002676, 0.9999, 0.01183, -0.002676, 0.9999, 0.01185, 0.0, 1.0, -0.003343, 0.01091, 0.9998, 0.01698, 0.0, 1.0, -0.003343, 0.0, 1.0, -0.003343, 0.01091, 0.9998, 0.01698, 0.009466, 0.9999, 0.007749, 0.00925, 0.9999, 0.007806, 0.009248, 0.9999, 0.007805, 0.009466, 0.9999, 0.007749, 0.01058, 0.9999, 0.007461, 0.00925, 0.9999, 0.007806, 0.003745, 1.0, -0.003326, 0.00349, 1.0, -0.00309, 0.003467, 1.0, -0.003086, 0.003467, 1.0, -0.003086, 0.00349, 1.0, -0.00309, 0.03391, 0.9994, -0.009448, 0.003745, 1.0, -0.003326, 0.003467, 1.0, -0.003086, 0.005699, 1.0, -0.002859, 0.003745, 1.0, -0.003326, 0.005699, 1.0, -0.002859, 0.005734, 1.0, -0.002864, 0.003467, 1.0, -0.003086, 0.002597, 1.0, 0.0, 0.005699, 1.0, -0.002859, 0.002597, 1.0, 0.0, 0.002597, 1.0, 0.0, 0.005699, 1.0, -0.002859, 0.9999, 0.01226, -0.0006088, 0.9999, 0.01253, -0.0005427, 0.9999, 0.01227, -0.0006063, 0.9999, 0.01227, -0.0006063, 0.9999, 0.01253, -0.0005427, 0.9999, 0.01398, -0.000184, 1.0, 0.007005, 0.004815, 1.0, 0.007022, 0.00482, 1.0, 0.007048, 0.004827, 1.0, -0.005157, 0.001647, 1.0, 0.007005, 0.004815, 1.0, 0.007048, 0.004827, 0.9999, -0.01327, 0.004309, 0.9999, -0.01341, 0.004346, 0.9999, -0.01329, 0.004315, 0.9999, -0.009631, 0.003319, 0.9999, -0.01341, 0.004346, 0.9999, -0.01327, 0.004309, 0.008297, 1.0, 0.00407, 0.008299, 1.0, 0.004069, 0.008346, 1.0, 0.004057, 0.008297, 1.0, 0.00407, 0.008346, 1.0, 0.004057, 0.02317, 0.9997, 0.0001961, -0.01226, 0.9999, -0.001044, -0.01226, 0.9999, -0.001044, -0.01235, 0.9999, -0.00102, -0.01226, 0.9999, -0.001044, -0.01235, 0.9999, -0.00102, -0.02128, 0.9998, 0.001399, -1.0, -0.003547, 0.0007283, -1.0, -0.003531, 0.0007202, -1.0, -0.003555, 0.0007331, -1.0, -0.003531, 0.0007202, -0.9999, 0.009659, -0.006332, -1.0, -0.003555, 0.0007331, -0.003363, -0.003637, -1.0, -0.003204, -0.003621, -1.0, -0.003197, -0.003609, -1.0, -0.003197, -0.003609, -1.0, -0.003204, -0.003621, -1.0, 0.01758, 0.03769, -0.9991, -0.003363, -0.003637, -1.0, -0.004096, -0.003673, -1.0, -0.003204, -0.003621, -1.0, -0.004103, -0.003684, -1.0, -0.004096, -0.003673, -1.0, -0.003363, -0.003637, -1.0, -0.003363, -0.003637, -1.0, 0.001647, -0.0007464, -1.0, -0.004103, -0.003684, -1.0, -0.004103, -0.003684, -1.0, 0.006023, 0.006443, -1.0, -0.004096, -0.003673, -1.0, -0.003363, -0.003637, -1.0, -0.001627, -0.003093, -1.0, 0.001647, -0.0007464, -1.0, -0.001627, -0.003093, -1.0, -0.001652, -0.003096, -1.0, 0.001647, -0.0007464, -1.0, -0.001595, -0.003098, -1.0, -0.001652, -0.003096, -1.0, -0.001627, -0.003093, -1.0, -0.001595, -0.003098, -1.0, -0.001627, -0.003093, -1.0, -0.001591, -0.003089, -1.0, -0.004096, -0.003673, -1.0, 0.003208, 0.003587, -1.0, -0.003204, -0.003621, -1.0, 0.001647, -0.0007464, -1.0, 0.005506, 0.002862, -1.0, -0.004103, -0.003684, -1.0, 0.001702, -0.0009685, 1.0, 0.001301, -0.0009348, 1.0, 0.001568, -0.0009027, 1.0, 0.0002375, -0.003862, 1.0, 0.001301, -0.0009348, 1.0, 0.001702, -0.0009685, 1.0, -0.0004512, -0.0003238, 1.0, 0.001301, -0.0009348, 1.0, 0.0002375, -0.003862, 1.0, 0.009855, 0.01017, 0.9999, -0.0004512, -0.0003238, 1.0, 0.0002375, -0.003862, 1.0, 0.001301, -0.0009348, 1.0, -0.0005618, 0.001219, 1.0, 0.001568, -0.0009027, 1.0, -0.0005618, 0.001219, 1.0, -0.02797, -0.001124, 0.9996, 0.001568, -0.0009027, 1.0, -0.02797, -0.001124, 0.9996, -0.02797, -0.001116, 0.9996, 0.001568, -0.0009027, 1.0, -0.02798, -0.00113, 0.9996, -0.02797, -0.001116, 0.9996, -0.02797, -0.001124, 0.9996, -0.02798, -0.00113, 0.9996, -0.03557, 0.001909, 0.9994, -0.02797, -0.001116, 0.9996, 0.005226, -1.155e-05, 1.0, 0.0002375, -0.003862, 1.0, 0.001702, -0.0009685, 1.0, -0.0004512, -0.0003238, 1.0, 0.0006359, 0.000703, 1.0, 0.001301, -0.0009348, 1.0, 0.000573, 0.0005936, 1.0, 0.0006359, 0.000703, 1.0, -0.0004512, -0.0003238, 1.0, 0.001301, -0.0009348, 1.0, 0.0006359, 0.000703, 1.0, -1.372e-05, -7.835e-05, 1.0, 0.0006359, 0.000703, 1.0, 0.002121, 0.003186, 1.0, -1.372e-05, -7.835e-05, 1.0, 0.002121, 0.003186, 1.0, 0.002108, 0.003171, 1.0, -1.372e-05, -7.835e-05, 1.0, 0.002121, 0.003186, 1.0, 0.002141, 0.003221, 1.0, 0.002108, 0.003171, 1.0, 0.004851, 0.004815, 1.0, 0.002121, 0.003186, 1.0, 0.0006359, 0.000703, 1.0, 1.0, 0.00306, -0.004647, 1.0, 0.003076, -0.004675, 1.0, 0.003071, -0.004646, 1.0, 0.00306, -0.004647, 0.9999, 0.007334, -0.01497, 1.0, 0.003076, -0.004675, 1.0, -0.005547, -0.004923, 1.0, 0.00306, -0.004647, 1.0, 0.003071, -0.004646, 1.0, -0.005547, -0.004923, 1.0, 0.003071, -0.004646, 1.0, -0.005547, -0.004932, 1.0, -0.005547, -0.004923, 1.0, -0.005547, -0.004932, 0.9993, -0.03771, 0.001945, 1.0, -0.003163, 0.003555, 1.0, 0.00306, -0.004647, 1.0, -0.005547, -0.004923, 0.9982, 0.002758, 0.05913, 0.9999, -0.00221, 0.01206, 0.9993, -0.0377, 0.00195, 0.9982, 0.002759, 0.05911, 0.9982, 0.00276, 0.05911, 0.9982, 0.002763, 0.05911, 0.9997, -0.01581, 0.01748, 0.9982, 0.002759, 0.05911, 0.9982, 0.002763, 0.05911, 0.9993, -0.03772, 0.001945, 0.9984, -0.05708, -0.002305, 0.9997, -0.01582, 0.01748, 0.09342, -0.01027, 0.9956, 0.09342, -0.01027, 0.9956, 0.09342, -0.01027, 0.9956, 0.002592, 0.0006179, 1.0, 0.002633, 0.0006476, 1.0, 0.002584, 0.0006053, 1.0, 0.002592, 0.0006179, 1.0, 0.002584, 0.0006053, 1.0, -0.0007223, -0.004826, 1.0, 0.002592, 0.0006179, 1.0, -0.0007223, -0.004826, 1.0, 1.159e-05, 0.0001018, 1.0, 0.002584, 0.0006053, 1.0, 0.002633, 0.0006476, 1.0, -0.0003201, 0.001893, 1.0, -0.0003201, 0.001893, 1.0, 0.002633, 0.0006476, 1.0, 0.0008239, 0.0001946, 1.0, 0.0008156, 0.0002199, 1.0, 0.0008239, 0.0001946, 1.0, 0.002633, 0.0006476, 1.0, 0.0008156, 0.0002199, 1.0, 0.002633, 0.0006476, 1.0, 0.0004963, -0.0001507, 1.0, 0.002633, 0.0006476, 1.0, 0.0005085, -0.0002167, 1.0, 0.0004963, -0.0001507, 1.0, 1.0, -0.000387, -0.000276, 1.0, -0.0004337, -0.0002514, 1.0, -0.0004639, -0.0002527, 1.0, -1.399e-06, -2.29e-06, 1.0, -0.0004337, -0.0002514, 1.0, -0.000387, -0.000276, 1.0, -0.0001156, 9.876e-06, 1.0, -0.000387, -0.000276, 1.0, -0.0004639, -0.0002527, 1.0, -5.49e-05, -5.498e-05, 1.0, -0.0001156, 9.876e-06, 1.0, -0.0004639, -0.0002527, 1.0, 4.366e-07, -8.375e-05, 1.0, -0.0001156, 9.876e-06, 1.0, -5.49e-05, -5.498e-05, 1.0, -0.0004337, -0.0002514, 1.0, -0.0001718, 0.0001024, 1.0, -0.0004639, -0.0002527, 1.0, -0.0001718, 0.0001024, 1.0, -3.392e-05, 0.0003709, 1.0, -0.0004639, -0.0002527, 1.0, -0.0004639, -0.0002527, 1.0, -3.392e-05, 0.0003709, 1.0, 0.0001317, 0.0001261, 1.0, -3.392e-05, 0.0003709, 1.0, 7.68e-05, 0.0002176, 1.0, 0.0001317, 0.0001261, 1.0, -0.000387, -0.000276, 1.0, 0.0001317, 0.0001261, 1.0, 9.914e-05, 1.292e-05, 1.0, 7.68e-05, 0.0002176, 1.0, 9.914e-05, 1.292e-05, 1.0, 0.0001317, 0.0001261, 1.0, -0.000387, -0.000276, 1.0, 9.914e-05, 1.292e-05, 1.0, -1.399e-06, -2.29e-06, 1.0, 8.117e-05, -0.000123, 1.0, 0.0001317, 0.0001261, 1.0, -0.000387, -0.000276, 1.0, -2.558e-05, -0.000188, 1.0, 8.117e-05, -0.000123, 1.0, -0.000387, -0.000276, -1.0, -0.001082, 0.004039, -1.0, -0.001102, 0.003987, -1.0, -0.001076, 0.004004, -1.0, 0.002588, 7.857e-07, -1.0, -0.001102, 0.003987, -1.0, -0.001082, 0.004039, -1.0, 0.002295, -0.004395, -1.0, -0.001102, 0.003987, -1.0, 0.002588, 7.857e-07, -1.0, 0.002295, -0.004395, -1.0, 0.002588, 7.857e-07, -1.0, 0.002552, -5.306e-06, -1.0, 0.002552, -5.306e-06, -1.0, 0.002588, 7.857e-07, -1.0, 0.002621, -4.049e-06, -1.0, 0.002295, -0.004395, -1.0, 0.002552, -5.306e-06, -1.0, 0.00229, -0.004378, -1.0, 0.002317, -0.004438, -1.0, 0.002295, -0.004395, -1.0, 0.00229, -0.004378, -1.0, 0.002295, -0.004395, -1.0, 0.002317, -0.004438, -1.0, 0.0003466, 0.00232, -1.0, 0.0003466, 0.00232, -1.0, -0.001294, 1.595e-05, -1.0, -0.001076, 0.004004, -1.0, -0.001294, 1.595e-05, -1.0, -0.001475, -4.28e-05, -1.0, -0.001076, 0.004004, -1.0, -0.001294, 1.595e-05, -1.0, 0.002621, -4.049e-06, -1.0, -0.001475, -4.28e-05, -1.0, 0.002552, -5.306e-06, -1.0, 0.002621, -4.049e-06, -1.0, 0.00158, 0.0002818, -1.0, -0.001294, 1.595e-05, -1.0, 0.00158, 0.0002818, -1.0, 0.002621, -4.049e-06, -1.0, 0.0003466, 0.00232, -1.0, 0.002317, -0.004438, -1.0, -0.0009769, -0.0007823, -1.0, 0.00112, -0.004378, -1.0, -0.001082, 0.004039, -1.0, -0.001076, 0.004004, -1.0, -0.001076, 0.004004, -1.0, -0.001475, -4.28e-05, -1.0, 0.001186, -0.003108, -1.0, 0.001186, -0.003108, -1.0, 0.00112, -0.004378, -1.0, -0.001076, 0.004004, -1.0, -0.000881, -0.0007897, -1.0, 0.0003466, 0.00232, -1.0, -0.0009769, -0.0007823, -1.0, -0.001294, 1.595e-05, -1.0, -0.000881, -0.0007897, -1.0, 0.00158, 0.0002818, -1.0, -0.000881, -0.0007897, -1.0, -0.001294, 1.595e-05, -1.0, 0.0003466, 0.00232, -0.0001259, -0.0003526, -1.0, -5.356e-05, -0.0002579, -1.0, -1.577e-06, -0.0004288, -1.0, -1.577e-06, -0.0004288, -1.0, -5.356e-05, -0.0002579, -1.0, -1.539e-05, 4.32e-05, -1.0, -0.0001259, -0.0003526, -1.0, -1.577e-06, -0.0004288, -1.0, -0.0006872, -7.643e-05, -1.0, -0.0006872, -7.643e-05, -1.0, -1.577e-06, -0.0004288, -1.0, 0.0003423, -0.0005644, -1.0, -1.577e-06, -0.0004288, -1.0, 0.0006576, -0.0004902, -1.0, 0.0003423, -0.0005644, -1.0, 0.0003423, -0.0005644, -1.0, 0.0006576, -0.0004902, -1.0, -1.609e-06, -3.225e-05, -1.0, -1.539e-05, 4.32e-05, -1.0, -7.337e-08, 0.0, -1.0, -1.609e-06, -3.225e-05, -1.0, -1.539e-05, 4.32e-05, -1.0, -5.356e-05, -0.0002579, -1.0, -7.337e-08, 0.0, -1.0, 0.0006576, -0.0004902, -1.0, -0.0006385, -0.001257, -1.0, -1.609e-06, -3.225e-05, -1.0, 0.0006633, -0.003136, -1.0, -1.609e-06, -3.225e-05, -1.0, -0.0006385, -0.001257, -1.0, -1.609e-06, -3.225e-05, -1.0, 0.0006633, -0.003136, -1.0, -2.376e-08, 0.0, -1.0, -2.376e-08, 0.0, -1.0, -1.539e-05, 4.32e-05, -1.0, -1.609e-06, -3.225e-05, -1.0, 0.0006633, -0.003136, -1.0, -0.0006385, -0.001257, -1.0, -0.001075, -0.001688, -1.0, -0.001075, -0.001688, -1.0, -0.0006385, -0.001257, -1.0, -0.02339, 0.001723, -0.9997, -0.02339, 0.001723, -0.9997, -0.0006385, -0.001257, -1.0, -0.001704, 0.004978, -1.0, -1.577e-06, -0.0004288, -1.0, -1.539e-05, 4.32e-05, -1.0, -0.001704, 0.004978, -1.0, -1.539e-05, 4.32e-05, -1.0, -0.001637, 0.004949, -1.0, -0.001704, 0.004978, -1.0, -0.001637, 0.004949, -1.0, 0.002886, 0.01012, -0.9999, -0.001704, 0.004978, -1.0, 6.821e-05, 0.003654, -1.0, -0.02339, 0.001723, -0.9997, -0.001704, 0.004978, -1.0, -0.02331, -6.218e-06, -0.9997, 6.821e-05, 0.003654, -1.0, -0.001704, 0.004978, -1.0, 0.002886, 0.01012, -0.9999, -0.00175, 0.006066, -1.0, -0.001704, 0.004978, -1.0, -0.00175, 0.006066, -1.0, -0.02331, -6.218e-06, -0.9997, -0.001704, 0.004978, -1.0, -1.542e-07, 0.0, -1.0, -2.376e-08, 0.0, -1.0, -6.503e-08, 0.0, -1.0, -1.539e-05, 4.32e-05, -1.0, -1.542e-07, 0.0, -1.0, -0.001637, 0.004949, -1.0, -2.376e-08, 0.0, -1.0, -1.542e-07, 0.0, -1.0, -1.539e-05, 4.32e-05, -1.0, -6.948e-05, 0.0001156, -1.0, -9.374e-05, 0.0001775, -1.0, -1.565e-05, -2.186e-05, -1.0, -6.948e-05, 0.0001156, -1.0, -1.565e-05, -2.186e-05, -1.0, 8.61e-06, -8.379e-05, -1.0, -0.004661, -1.0, -0.004104, -0.004663, -1.0, -0.004074, -0.004665, -1.0, -0.004077, -0.004661, -1.0, -0.004104, -0.004665, -1.0, -0.004077, 0.0001367, -0.9996, -0.02721, -1.0, -0.0005099, -0.001389, -1.0, -0.0005136, -0.001398, -1.0, -0.0005102, -0.00139, -1.0, -0.0005099, -0.001389, -1.0, -0.0005102, -0.00139, -1.0, -0.002953, -0.005987, 2.328e-06, 0.03117, 0.9995, -7.708e-06, 0.03114, 0.9995, -3.348e-06, 0.03115, 0.9995, -0.01288, -0.001195, 0.9999, -7.708e-06, 0.03114, 0.9995, 2.328e-06, 0.03117, 0.9995, 0.01203, 0.9999, -0.001187, 0.01203, 0.9999, -0.001187, 0.01203, 0.9999, -0.001187, -9.894e-05, 1.0, 0.00724, -0.0001103, 1.0, 0.007244, 0.01202, 0.9999, -0.001174, 0.00994, 0.9999, -0.001836, -9.894e-05, 1.0, 0.00724, 0.01202, 0.9999, -0.001174, 0.01131, 0.9999, -0.0001094, -9.894e-05, 1.0, 0.00724, 0.00994, 0.9999, -0.001836, 0.01131, 0.9999, -0.0001094, 0.0114, 0.9999, 0.0, -9.894e-05, 1.0, 0.00724, 1.0, 0.001214, -0.005982, 1.0, 0.001185, -0.005928, 1.0, 0.001191, -0.005938, 0.9999, 0.005237, -0.01354, 1.0, 0.001185, -0.005928, 1.0, 0.001214, -0.005982, -0.03899, 0.9989, -0.02777, -0.03899, 0.9989, -0.02777, -0.03899, 0.9989, -0.02777, -1.0, 0.002584, -1.247e-05, -1.0, 0.002567, -7.137e-05, -1.0, 0.00257, -6.029e-05, -1.0, 0.002587, 0.0, -1.0, 0.002584, -1.247e-05, -1.0, 0.00257, -6.029e-05, 1.0, 0.004211, 0.0, 1.0, 0.004212, 0.0, 1.0, 0.004211, 0.0, 1.0, 0.004211, 0.0, 1.0, 0.004211, 0.0, 1.0, 0.004211, 0.0, -0.008953, 1.0, -1.051e-05, -0.008994, 1.0, 3.396e-05, -0.008944, 1.0, 0.0, -0.008944, 1.0, 0.0, -0.008953, 1.0, -1.051e-05, -0.008944, 1.0, 0.0, -0.008953, 1.0, -1.051e-05, 0.01058, 0.9999, -1.412e-07, -0.008994, 1.0, 3.396e-05, -0.008953, 1.0, -1.051e-05, 0.01058, 0.9999, 0.0, 0.01058, 0.9999, -1.412e-07, 0.01058, 0.9999, -1.412e-07, -0.00891, 1.0, 5.702e-06, -0.008994, 1.0, 3.396e-05, -0.00891, 1.0, 5.702e-06, -0.008942, 1.0, 0.0, -0.008994, 1.0, 3.396e-05, 0.01058, 0.9999, -1.412e-07, -0.0138, 0.9999, 0.0, -0.00891, 1.0, 5.702e-06, -0.0138, 0.9999, 0.0, -0.0138, 0.9999, 0.0, -0.00891, 1.0, 5.702e-06, -0.0001174, 1.0, -0.001477, 3.204e-06, 1.0, -0.001611, 3.184e-06, 1.0, -0.001611, -4.94e-05, 1.0, -0.001545, -0.0001174, 1.0, -0.001477, 3.184e-06, 1.0, -0.001611, -0.001601, 1.0, 4.838e-06, -0.0001174, 1.0, -0.001477, -4.94e-05, 1.0, -0.001545, -0.001601, 1.0, 4.831e-06, -0.001601, 1.0, 4.838e-06, -4.94e-05, 1.0, -0.001545, 3.184e-06, 1.0, -0.001611, 3.204e-06, 1.0, -0.001611, -2.839e-05, 1.0, -0.001592, 3.204e-06, 1.0, -0.001611, 4.398e-06, 1.0, -0.001625, -2.839e-05, 1.0, -0.001592, -2.839e-05, 1.0, -0.001592, 4.398e-06, 1.0, -0.001625, -0.001611, 1.0, -4.956e-06, 4.398e-06, 1.0, -0.001625, -0.001611, 1.0, -5.226e-06, -0.001611, 1.0, -4.956e-06, -1.074e-05, 0.0, -1.0, -1.06e-05, 0.0, -1.0, -1.061e-05, 0.0, -1.0, -1.075e-05, 0.0, -1.0, -1.074e-05, 0.0, -1.0, -1.061e-05, 0.0, -1.0, -1.0, 4.942e-05, -9.384e-06, -1.0, 0.0, -4.847e-06, -1.0, 3.049e-06, -5.127e-06, -1.0, 5.247e-05, -9.664e-06, -1.0, 4.942e-05, -9.384e-06, -1.0, 3.049e-06, -5.127e-06, 1.0, -0.0008498, 0.0001944, 1.0, -0.0008202, 0.0001969, 1.0, -0.0005432, 0.000222, 1.0, -0.0008594, 0.0001935, 1.0, -0.0008498, 0.0001944, 1.0, -0.0005432, 0.000222, 0.001299, -0.005143, 1.0, 0.001297, -0.005127, 1.0, 0.001298, -0.005143, 1.0, 0.0013, -0.005163, 1.0, 0.001299, -0.005143, 1.0, 0.001298, -0.005143, 1.0, 4.422e-08, -1.0, 9.679e-08, -1.95e-07, -1.0, 1.601e-07, -1.868e-07, -1.0, 1.111e-07, -1.253e-08, -1.0, 7.242e-08, 4.422e-08, -1.0, 9.679e-08, -1.868e-07, -1.0, 1.111e-07, -1.868e-07, -1.0, 1.111e-07, -1.95e-07, -1.0, 1.601e-07, 0.0, -1.0, -1.478e-08, -1.95e-07, -1.0, 1.601e-07, 0.0, -1.0, -1.029e-08, 0.0, -1.0, -1.478e-08, -1.284e-07, -1.0, 1.767e-07, 4.422e-08, -1.0, 9.679e-08, -1.253e-08, -1.0, 7.242e-08, -1.481e-07, -1.0, 1.662e-07, -1.284e-07, -1.0, 1.767e-07, -1.253e-08, -1.0, 7.242e-08, 0.0, -1.0, -1.029e-08, -1.284e-07, -1.0, 1.767e-07, -1.481e-07, -1.0, 1.662e-07, 0.0, -1.0, -1.478e-08, 0.0, -1.0, -1.029e-08, -1.481e-07, -1.0, 1.662e-07, 0.0005097, 0.0, 1.0, 0.0005097, 0.0, 1.0, 0.0005097, 0.0, 1.0, 0.0005097, 0.0, 1.0, 0.0005097, 0.0, 1.0, 0.0005097, 0.0, 1.0, 1.0, 0.0, -1.545e-06, 1.0, 0.0, -1.545e-06, 1.0, 0.0, -1.545e-06, 1.0, 0.0, -1.545e-06, 1.0, 0.0, -1.545e-06, 1.0, 0.0, -1.545e-06, -1.0, 0.0, 0.0007844, -1.0, 0.0, 0.0007844, -1.0, 0.0, 0.0007844, -1.0, 0.0, 0.0007844, -1.0, 0.0, 0.0007844, -1.0, 0.0, 0.0007844, -0.0001212, 0.0, -1.0, -0.0001212, 0.0, -1.0, -0.0001212, 0.0, -1.0, -0.0001212, 0.0, -1.0, -0.0001212, 0.0, -1.0, -0.0001212, 0.0, -1.0, -9.458e-05, -1.0, 8.5e-05, -0.0003323, -1.0, 0.0003219, -0.0002215, -1.0, 0.000212, 3.232e-05, -1.0, -4.198e-05, -0.0003323, -1.0, 0.0003219, -9.458e-05, -1.0, 8.5e-05, 0.0, 0.0, 1.0, 0.0, 0.0, 1.0, 0.0, 0.0, 1.0, 0.0, 0.0, 1.0, 0.0, 0.0, 1.0, 0.0, 0.0, 1.0, 0.0, -0.4768, -0.879, 0.0, -0.4768, -0.879, 0.0, -0.4768, -0.879, 0.0, -0.4768, -0.879, 0.0, -0.4768, -0.879, 0.0, -0.4768, -0.879, 0.0, -0.9997, -0.02397, 0.0, -0.9997, -0.02397, 0.0, -0.9997, -0.02397, 0.0, -0.9997, -0.02397, 0.0, -0.9997, -0.02397, 0.0, -0.9997, -0.02397, 0.0, -0.4413, 0.8973, 0.0, -0.4413, 0.8973, 0.0, -0.4413, 0.8973, 0.0, -0.4413, 0.8973, 0.0, -0.4413, 0.8973, 0.0, -0.4413, 0.8973, 0.0, -0.001455, -1.0, 0.0, -0.001455, -1.0, 0.0, -0.001455, -1.0, 0.0, -0.001455, -1.0, 0.0, -0.001455, -1.0, 0.0, -0.001455, -1.0, 0.0, 1.0, -0.0001669, 0.0, 1.0, -0.0001662, 0.0, 1.0, -0.0001663, 0.0, 1.0, -0.0001671, 0.0, 1.0, -0.0001669, 0.0, 1.0, -0.0001663, 1.0, 3.4e-07, -3.709e-07, 1.0, 1.323e-06, -1.444e-06, 1.0, 7.517e-07, -8.199e-07, 1.0, 0.0, 0.0, 1.0, 3.4e-07, -3.709e-07, 1.0, 7.517e-07, -8.199e-07, 1.0, 3.4e-07, -3.709e-07, 1.0, 0.0, 0.0, 1.0, 0.0, 0.0, 1.0, 0.0, 0.0, 1.0, 3.4e-07, -3.709e-07, 1.0, 0.0, 0.0, 0.0, -1.0, 0.0, 0.0, -1.0, 0.0, 0.0, -1.0, 0.0, 0.0, -1.0, 0.0, 0.0, -1.0, 0.0, 0.0, -1.0, 0.0, -1.0, 0.0, 0.0, -1.0, 0.0, 0.0, -1.0, 0.0, 0.0, -1.0, 0.0, 0.0, -1.0, 0.0, 0.0, -1.0, 0.0, 0.0, 0.9999, 0.01127, 0.0, 0.9999, 0.01127, 0.0, 0.9999, 0.01127, 0.0, 0.9999, 0.01127, 0.0, 0.9999, 0.01127, 0.0, 0.9999, 0.01127, 0.0, 0.7692, -0.639, 0.0, 0.7692, -0.639, 0.0, 0.7692, -0.639, 0.0, 0.7692, -0.639, 0.0, 0.7692, -0.639, 0.0, 0.7692, -0.639, 0.0, -0.7313, -0.682, 0.0, -0.7313, -0.682, 0.0, -0.7313, -0.682, 0.0, -0.7313, -0.682, 0.0, -0.7313, -0.682, 0.0, -0.7313, -0.682, 0.0, -0.001237, 1.0, 0.0, -0.001237, 1.0, 0.0, -0.001237, 1.0, 0.0, -0.001237, 1.0, 0.0, -0.001237, 1.0, 0.0, -0.001237, 1.0, 0.0, -1.49e-07, 0.0, -1.0, -7.195e-08, 0.0, -1.0, -7.061e-08, 0.0, -1.0, 0.0, 0.0, -1.0, -1.49e-07, 0.0, -1.0, -7.061e-08, 0.0, -1.0, -7.061e-08, 0.0, -1.0, -7.195e-08, 0.0, -1.0, 3.728e-07, 0.0, -1.0, 0.0, 0.0, -1.0, -7.061e-08, 0.0, -1.0, 3.728e-07, 0.0, -1.0, 0.001067, -1.0, -0.001141, 0.001126, -1.0, -0.0013, 0.001109, -1.0, -0.001253, 0.00105, -1.0, -0.001095, 0.001067, -1.0, -0.001141, 0.001109, -1.0, -0.001253, 0.0466, 0.9989, -0.00153, 0.04656, 0.9989, -0.001518, 0.04656, 0.9989, -0.001523, 0.04659, 0.9989, -0.001527, 0.0466, 0.9989, -0.00153, 0.04656, 0.9989, -0.001523, -0.002156, 0.9999, -0.0105, -0.002169, 0.9999, -0.01055, -0.00217, 0.9999, -0.01055, -0.00217, 0.9999, -0.01055, -0.002156, 0.9999, -0.0105, -0.00217, 0.9999, -0.01055, -0.01016, 0.9999, -0.006858, -0.01017, 0.9999, -0.006887, -0.01016, 0.9999, -0.006849, -0.01016, 0.9999, -0.006857, -0.01016, 0.9999, -0.006858, -0.01016, 0.9999, -0.006849, 0.7063, 0.7078, -0.01063, 0.7063, 0.7078, -0.01064, 0.7063, 0.7078, -0.0106, 0.7063, 0.7078, -0.01065, 0.7063, 0.7078, -0.01063, 0.7063, 0.7078, -0.0106, 1.0, 0.0001724, 0.0, 1.0, 0.000132, 0.0, 1.0, 0.000132, 1.571e-08, 1.0, 0.0001724, 0.0, 1.0, 0.0001724, 0.0, 1.0, 0.000132, 1.571e-08, 1.0, 0.000132, 1.571e-08, 1.0, 0.000132, 0.0, 1.0, 0.004211, 0.0, 1.0, 0.000132, 0.0, 1.0, 0.004211, 0.0, 1.0, 0.004211, 0.0, 0.2666, -0.9638, 0.0, 0.2666, -0.9638, 0.0, 0.2666, -0.9638, 0.0, 0.2666, -0.9638, 0.0, 0.2666, -0.9638, 0.0, 0.2666, -0.9638, 0.0, 0.8111, -0.5849, 0.0, 0.8111, -0.5849, 0.0, 0.8111, -0.5849, 0.0, 0.8111, -0.5849, 0.0, 0.8111, -0.5849, 0.0, 0.8111, -0.5849, 0.0, -0.2759, -0.9612, 0.0, -0.2759, -0.9612, 0.0, -0.2759, -0.9612, 0.0, -0.2759, -0.9612, 0.0, -0.2759, -0.9612, 0.0, -0.2759, -0.9612, 0.0, -1.0, -9.752e-06, 1.131e-10, -1.0, 0.0, 0.0, -1.0, 0.0, 0.0, -1.0, -9.972e-06, -1.608e-08, -1.0, -9.752e-06, 1.131e-10, -1.0, 0.0, 0.0, -1.0, 0.002567, 0.0, -1.0, -9.752e-06, 1.131e-10, -1.0, -9.972e-06, -1.608e-08, -1.0, 0.002567, 0.0, -1.0, 0.002567, 0.0, -1.0, -9.972e-06, -1.608e-08, -0.7922, -0.6103, 0.0, -0.7922, -0.6103, 0.0, -0.7922, -0.6103, 0.0, -0.7922, -0.6103, 0.0, -0.7922, -0.6103, 0.0, -0.7922, -0.6103, 0.0, 0.0, 0.001934, 1.0, 0.0, 0.001934, 1.0, 0.0, 0.001934, 1.0, 0.0, 0.001934, 1.0, 0.0, 0.001934, 1.0, 0.0, 0.001934, 1.0, 0.0, 0.003995, 1.0, 0.0, 0.003995, 1.0, 0.0, 0.003995, 1.0, 0.0, 0.003995, 1.0, 0.0, 0.003995, 1.0, 0.0, 0.003995, 1.0, 0.0, -1.0, 1.037e-06, 0.0, -1.0, 0.0, 0.0, -1.0, 5.147e-07, 0.0, -1.0, 1.551e-06, 0.0, -1.0, 1.037e-06, 0.0, -1.0, 5.147e-07, 0.0, 0.004204, -1.0, 0.0, 0.004204, -1.0, 0.0, 0.004204, -1.0, 0.0, 0.004204, -1.0, 0.0, 0.004204, -1.0, 0.0, 0.004204, -1.0, 0.0, 0.008625, -1.0, 0.0, 0.008625, -1.0, 0.0, 0.008625, -1.0, 0.0, 0.008625, -1.0, 0.0, 0.008625, -1.0, 0.0, 0.008625, -1.0, 0.0, -0.5604, -0.8283, 0.0, -0.5604, -0.8283, 0.0, -0.5604, -0.8283, 0.0, -0.5604, -0.8283, 0.0, -0.5604, -0.8283, 0.0, -0.5604, -0.8283, 0.0, -0.5835, 0.8121, 0.0, -0.5835, 0.8121, 0.0, -0.5835, 0.8121, 0.0, -0.5835, 0.8121, 0.0, -0.5835, 0.8121, 0.0, -0.5835, 0.8121, 0.0, -0.5669, 0.8238, 0.0, -0.5669, 0.8238, 0.0, -0.5669, 0.8238, 0.0, -0.5669, 0.8238, 0.0, -0.5669, 0.8238, 0.0, -0.5669, 0.8238, 0.0, -0.5549, -0.8319, 0.0, -0.5549, -0.8319, 0.0, -0.5549, -0.8319, 0.0, -0.5549, -0.8319, 0.0, -0.5549, -0.8319, 0.0, -0.5549, -0.8319, 0.0, -1.0, 0.0, 0.0, -1.0, 0.0, 0.0, -1.0, 0.0, 0.0, -1.0, 0.0, 0.0, -1.0, 0.0, 0.0, -1.0, 0.0, 0.0, 1.0, -0.0001409, 0.0, 1.0, -0.0001412, 0.0, 1.0, -0.0001411, 0.0, 1.0, -0.0001408, 0.0, 1.0, -0.0001409, 0.0, 1.0, -0.0001411, 0.0, 1.0, -0.0001625, 0.0, 1.0, -0.0001625, 0.0, 1.0, -0.0001625, 0.0, 1.0, -0.0001625, 0.0, 1.0, -0.0001625, 0.0, 1.0, -0.0001625, -1.0, 0.002052, -0.000909, -1.0, 0.001653, -0.00107, -1.0, 0.001658, -0.001007, -1.0, 0.002123, -0.000818, -1.0, 0.002052, -0.000909, -1.0, 0.001658, -0.001007, -1.0, 0.001658, -0.001007, -1.0, 0.001653, -0.00107, -1.0, -0.0003033, -0.001084, -1.0, -6.568e-05, -0.001186, -1.0, 0.001658, -0.001007, -1.0, -0.0003033, -0.001084, -1.0, 0.002004, -0.0007221, -1.0, 0.001485, -0.001084, -1.0, 0.001424, -0.001179, -1.0, 0.001911, -0.0008436, -1.0, 0.002004, -0.0007221, -1.0, 0.001424, -0.001179, -1.0, 0.001424, -0.001179, -1.0, 0.001485, -0.001084, -1.0, -0.001088, -0.002319, -1.0, -0.001019, -0.002347, -1.0, 0.001424, -0.001179, -1.0, -0.001088, -0.002319, -2.032e-06, -4.63e-06, -1.0, -7.77e-05, 1.947e-05, -1.0, 2.188e-07, -4.556e-06, -1.0, -1.667e-06, -2.894e-06, -1.0, -2.032e-06, -4.63e-06, -1.0, 2.188e-07, -4.556e-06, -1.0, 3.984e-08, 0.0, -1.0, -2.032e-06, -4.63e-06, -1.0, -1.667e-06, -2.894e-06, -1.0, -2.518e-07, 0.0, -1.0, 3.984e-08, 0.0, -1.0, -1.667e-06, -2.894e-06, -1.0, 0.0, 0.0, -1.0, 3.984e-08, 0.0, -1.0, -2.518e-07, 0.0, -1.0, 0.0, 0.0, -1.0, 0.0, 0.0, -1.0, -2.518e-07, 0.0, -1.0, -5.537e-07, 0.0, -1.0, 0.0, 0.0, -1.0, 0.0, 0.0, -1.0, -2.327e-07, 0.0, -1.0, -5.537e-07, 0.0, -1.0, 0.0, 0.0, -1.0, 1.255e-07, 0.0, -1.0, -5.537e-07, 0.0, -1.0, -2.327e-07, 0.0, -1.0, 1.408e-07, 0.0, -1.0, 1.255e-07, 0.0, -1.0, -2.327e-07, 0.0, -1.0, 3.447e-07, 6.288e-06, -1.0, 1.255e-07, 0.0, -1.0, 1.408e-07, 0.0, -1.0, 7.156e-08, 6.165e-06, -1.0, 3.447e-07, 6.288e-06, -1.0, 1.408e-07, 0.0, -1.0, -8.488e-07, 1.243e-05, -1.0, 3.447e-07, 6.288e-06, -1.0, 7.156e-08, 6.165e-06, -1.0, -1.308e-06, 1.243e-05, -1.0, -8.488e-07, 1.243e-05, -1.0, 7.156e-08, 6.165e-06, -1.0, 2.188e-07, -4.556e-06, -1.0, -7.77e-05, 1.947e-05, -1.0, 0.00482, -0.001858, -1.0, -7.77e-05, 1.947e-05, -1.0, 0.00485, -0.001869, -1.0, 0.00482, -0.001858, -1.0, 1.0, 0.0001421, 0.0, 1.0, 0.0001652, 5.157e-05, 1.0, 0.0001336, 7.854e-07, 1.0, 0.0001419, 0.0, 1.0, 0.0001421, 0.0, 1.0, 0.0001336, 7.854e-07, 1.0, 0.0001336, 7.854e-07, 1.0, 0.0001652, 5.157e-05, 0.9996, 0.02655, 0.0, 1.0, 0.0001652, 5.157e-05, 0.9996, 0.02655, 0.0, 0.9996, 0.02655, 0.0, 0.2666, -0.9638, 0.0, 0.2666, -0.9638, 0.0, 0.2666, -0.9638, 0.0, 0.2666, -0.9638, 0.0, 0.2666, -0.9638, 0.0, 0.2666, -0.9638, 0.0, 0.8111, -0.5849, 0.0, 0.8111, -0.5849, 0.0, 0.8111, -0.5849, 0.0, 0.8111, -0.5849, 0.0, 0.8111, -0.5849, 0.0, 0.8111, -0.5849, 0.0, -0.2758, -0.9612, 0.0, -0.2758, -0.9612, 0.0, -0.2758, -0.9612, 0.0, -0.2759, -0.9612, 0.0, -0.2758, -0.9612, 0.0, -0.2758, -0.9612, 0.0, -1.0, 1.285e-05, 2.009e-10, -1.0, 0.0, 0.0, -1.0, 0.0, 0.0, -1.0, 1.276e-05, -2.862e-08, -1.0, 1.285e-05, 2.009e-10, -1.0, 0.0, 0.0, -1.0, 0.004623, 0.0, -1.0, 1.285e-05, 2.009e-10, -1.0, 1.276e-05, -2.862e-08, -1.0, 0.004623, 0.0, -1.0, 0.004623, 0.0, -1.0, 1.276e-05, -2.862e-08, -0.7922, -0.6103, 0.0, -0.7922, -0.6103, 0.0, -0.7922, -0.6103, 0.0, -0.7922, -0.6103, 0.0, -0.7922, -0.6103, 0.0, -0.7922, -0.6103, 0.0, -0.001191, -0.001927, -1.0, -0.001241, -0.001973, -1.0, -0.001172, -0.001997, -1.0, -0.001189, -0.00193, -1.0, -0.001191, -0.001927, -1.0, -0.001172, -0.001997, -1.0, -3.48e-08, 0.0, -1.0, -0.001172, -0.001997, -1.0, -0.001241, -0.001973, -1.0, 0.0, 0.0, -1.0, -3.48e-08, 0.0, -1.0, -0.001241, -0.001973, -1.0, 0.0, 0.0, -1.0, 0.0, 0.0, -1.0, -3.48e-08, 0.0, -1.0, 0.0, 0.0, -1.0, 0.0, 0.0, -1.0, -3.48e-08, 0.0, -1.0, 0.0, 0.0, -1.0, 0.0, 0.0, -1.0, 0.0, 0.0, -1.0, 0.0, -1.0, 0.0, 0.0, -1.0, 0.0, 0.0, -1.0, 0.0, 0.0, -1.0, 0.0, 0.0, -1.0, 0.0, 0.0, -1.0, 0.0, -1.0, -0.003902, 0.0, -1.0, -0.003902, 0.0, -1.0, -0.003902, 0.0, -1.0, -0.003902, 0.0, -1.0, -0.003902, 0.0, -1.0, -0.003902, 0.0, -0.8228, -0.5683, 0.0, -0.8228, -0.5683, 0.0, -0.8228, -0.5683, 0.0, -0.8228, -0.5683, 0.0, -0.8228, -0.5683, 0.0, -0.8228, -0.5683, 0.0, 1.0, -0.00102, 0.0, 1.0, -0.00102, 0.0, 1.0, -0.00102, 0.0, 1.0, -0.00102, 0.0, 1.0, -0.00102, 0.0, 1.0, -0.00102, 0.0, 0.8305, -0.557, 0.0, 0.8305, -0.557, 0.0, 0.8305, -0.557, 0.0, 0.8305, -0.557, 0.0, 0.8305, -0.557, 0.0, 0.8305, -0.557, 0.0, -0.0003919, -0.0006342, 1.0, -0.0002933, -0.0005576, 1.0, -0.0001042, -0.000431, 1.0, -0.0004698, -0.0006404, 1.0, -0.0003919, -0.0006342, 1.0, -0.0001042, -0.000431, 1.0, -0.0009197, -0.0009521, 1.0, -0.0003919, -0.0006342, 1.0, -0.0004698, -0.0006404, 1.0, -0.0007992, -0.0006545, 1.0, -0.0009197, -0.0009521, 1.0, -0.0004698, -0.0006404, 1.0, 0.0, -0.000613, -1.0, 0.0, -0.000613, -1.0, 0.0, -0.000613, -1.0, 0.0, -0.000613, -1.0, 0.0, -0.000613, -1.0, 0.0, -0.000613, -1.0, 0.0, -0.6657, -0.7462, 0.0, -0.6657, -0.7462, 0.0, -0.6657, -0.7462, 0.0, -0.6657, -0.7462, 0.0, -0.6657, -0.7462, 0.0, -0.6657, -0.7462, 0.0, -1.0, 0.0, 0.0, -1.0, 0.0, 0.0, -1.0, 0.0, 0.0, -1.0, 0.0, 0.0, -1.0, 0.0, 0.0, -1.0, 0.0, 0.0, -0.0005534, 1.0, 0.0, -0.0005534, 1.0, 0.0, -0.0005534, 1.0, 0.0, -0.0005534, 1.0, 0.0, -0.0005534, 1.0, 0.0, -0.0005534, 1.0, 0.0, -0.6387, 0.7695, 0.0, -0.6387, 0.7695, 0.0, -0.6387, 0.7695, 0.0, -0.6387, 0.7695, 0.0, -0.6387, 0.7695, 0.0, -0.6387, 0.7695, 1.0, 0.002969, -0.001533, 1.0, 0.002804, -0.001478, 1.0, 0.002915, -0.001475, 1.0, 0.003067, -0.001686, 1.0, 0.002969, -0.001533, 1.0, 0.002915, -0.001475, 1.0, 0.002915, -0.001475, 1.0, 0.002804, -0.001478, 1.0, -0.001371, -0.001588, 1.0, 0.002804, -0.001478, 1.0, -0.001236, -0.001637, 1.0, -0.001371, -0.001588, -0.0008701, 1.0, 7.214e-05, -0.0008011, 1.0, 2.569e-06, -0.0008698, 1.0, 7.196e-05, -0.0008701, 1.0, 7.214e-05, -0.0008698, 1.0, 7.196e-05, 9.395e-06, 1.0, -0.0008086])] * 3)])

# ---- objects
ob_cube = bpy.data.objects.new('Cube', me_cube)
ob_sun = bpy.data.objects.new('Sun', light_sun)
ob_camera = bpy.data.objects.new('Camera', cam_camera)
ob_point = bpy.data.objects.new('Point', light_point_001)
ob_buildingblock02 = bpy.data.objects.new('BuildingBlock02', me_buildingblock02)

# ---- transforms, parenting, visibility, modifiers, constraints
ob_cube.location = (0.0, 0.0, 0.0)
ob_cube.lock_rotations_4d = False
ob_cube.empty_display_type = 'ARROWS'
ob_cube.lineart.crease_threshold = 0.0
ob_sun.location = (-4.277, 5.098, 2.341)
ob_sun.rotation_euler = (16.99, -3.791, 6.891)
ob_sun.lineart.crease_threshold = 0.0
ob_camera.location = (-0.2147, 16.12, 18.91)
ob_camera.rotation_euler = (0.7277, -0.03895, 3.117)
ob_camera.lineart.crease_threshold = 0.0
ob_point.location = (-2.187, 3.939, 2.109)
ob_point.rotation_euler = (-0.6459, 2.628, -9.52)
ob_point.lineart.crease_threshold = 0.0
ob_buildingblock02.location = (0.0, 0.0, 0.0)
ob_buildingblock02.rotation_euler = (1.571, -0.0, -3.144)
ob_buildingblock02.lineart.crease_threshold = 0.0

# ---- collection membership
col_collection.objects.link(ob_cube)
col_collection.objects.link(ob_sun)
col_collection.objects.link(ob_camera)
col_collection.objects.link(ob_point)
col_collection.objects.link(ob_buildingblock02)

# ---- scene / render settings (as saved in the file)
scene.camera = ob_camera
scene.frame_start = 1; scene.frame_end = 250; scene.frame_set(82)
scene.render.engine = 'BLENDER_EEVEE_NEXT'
scene.render.film_transparent = True
scene.cycles.use_denoising = False
scene.cycles.samples = 128
scene.cycles.sampling_pattern = 'TABULATED_SOBOL'
scene.cycles.use_adaptive_sampling = False
scene.cycles.use_light_tree = False
scene.view_settings.view_transform = 'Filmic'
bpy.context.view_layer.update()
